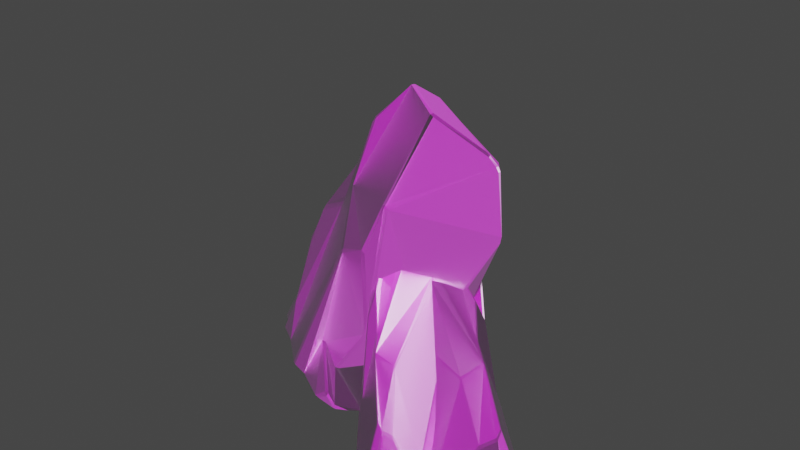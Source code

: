 # Source: pr_arocks02_A1_.blend  (saved by Blender 2.92.15; exported with 4.5.12 LTS)
import bpy
from mathutils import Matrix  # noqa: F401  (used for matrix-valued properties, if any)

bpy.ops.wm.read_factory_settings(use_empty=True)
scene = bpy.context.scene
scene.name = 'Scene'

# ---- collections
col_collection = bpy.data.collections.new('Collection'); scene.collection.children.link(col_collection)

# ---- images (referenced by path relative to the original .blend; pixels are not part of the script)
import os
ASSET_DIR = os.environ.get("B2B_ASSET_DIR", "")  # directory of the original .blend (textures are referenced by path, not embedded)
HERE = os.path.dirname(os.path.abspath(__file__))  # packed textures are extracted next to this script under _unpacked/

def load_image(name, relpath, width, height, colorspace="sRGB"):
    """Load a texture the original file referenced (path relative to the .blend, or extracted next to this script)."""
    p = next((c for c in (os.path.join(HERE, relpath), os.path.join(ASSET_DIR, relpath)) if relpath and os.path.exists(c)), "")
    if p:
        img = bpy.data.images.load(p, check_existing=True)
        img.name = name
    else:  # same state as the original file: an image datablock whose file is absent (Cycles renders it pink)
        img = bpy.data.images.new(name, width, height)
        img.source = "FILE"
        img.filepath = "//" + (relpath or name)
    img.colorspace_settings.name = colorspace
    return img
img_darkstone_albedo_png = load_image('DarkStone_Albedo.png', 'DarkStone_Albedo.png', 1024, 1024, 'sRGB')
img_darkstone_normal_png = load_image('DarkStone_Normal.png', 'DarkStone_Normal.png', 1024, 1024, 'Non-Color')
img_darkstone_roughness_png = load_image('DarkStone_Roughness.png', 'DarkStone_Roughness.png', 1024, 1024, 'Non-Color')
img_darkstone_ao_png = load_image('DarkStone_AO.png', 'DarkStone_AO.png', 1024, 1024, 'Non-Color')

# ---- materials (node trees are filled in below, after node groups)
mat_darkstone = bpy.data.materials.new('Darkstone')
mat_darkstone.use_transparent_shadow = False

# ---- material node trees
mat_darkstone.use_nodes = True; mat_darkstone.node_tree.nodes.clear()
_N = mat_darkstone.node_tree.nodes; _L = mat_darkstone.node_tree.links
n0 = _N.new('ShaderNodeOutputMaterial'); n0.name = 'Material Output'; n0.location = (300, 300)
n1 = _N.new('ShaderNodeBsdfPrincipled'); n1.name = 'Principled BSDF'; n1.location = (10, 300)
n1.distribution = 'GGX'
n1.subsurface_method = 'BURLEY'
n1.inputs[27].default_value = (0.0, 0.0, 0.0, 1.0)
n1.inputs[28].default_value = 1.0
n2 = _N.new('ShaderNodeTexImage'); n2.name = 'Image Texture'; n2.location = (-380, 418)
n2.image = img_darkstone_albedo_png
n3 = _N.new('ShaderNodeTexImage'); n3.name = 'Image Texture.001'; n3.location = (-512, -174)
n3.image = img_darkstone_normal_png
n4 = _N.new('ShaderNodeNormalMap'); n4.name = 'Normal Map'; n4.location = (-191, -149)
n5 = _N.new('ShaderNodeTexImage'); n5.name = 'Image Texture.002'; n5.location = (-1069, 233)
n5.image = img_darkstone_roughness_png
n6 = _N.new('ShaderNodeTexImage'); n6.name = 'Image Texture.003'; n6.location = (-860, -56)
n6.image = img_darkstone_ao_png
_L.new(n1.outputs[0], n0.inputs[0])
_L.new(n4.outputs[0], n1.inputs[5])
_L.new(n3.outputs[0], n4.inputs[1])
_L.new(n5.outputs[0], n1.inputs[2])
_L.new(n6.outputs[0], n1.inputs[3])
_L.new(n2.outputs[0], n1.inputs[0])
n0.is_active_output = True

# ---- world
world_world = bpy.data.worlds.new('World'); scene.world = world_world
world_world.use_nodes = True; world_world.node_tree.nodes.clear()
_N = world_world.node_tree.nodes; _L = world_world.node_tree.links
n0 = _N.new('ShaderNodeOutputWorld'); n0.name = 'World Output'; n0.location = (300, 300)
n1 = _N.new('ShaderNodeBackground'); n1.name = 'Background'; n1.location = (10, 300)
n1.inputs[0].default_value = (0.05088, 0.05088, 0.05088, 1.0)
_L.new(n1.outputs[0], n0.inputs[0])
n0.is_active_output = True
world_world.color = (0.05088, 0.05088, 0.05088)
world_world.use_sun_shadow = False
world_world.sun_shadow_jitter_overblur = 0.0

# ---- meshes
me_cylinder_032 = bpy.data.meshes.new('Cylinder.032')
me_cylinder_032.from_pydata([(4.928, -4.411, 5.917), (4.778, -4.496, 6.165), (4.806, -4.43, 5.767), (2.836, -5.845, 4.859), (2.946, -5.703, 4.824), (2.856, -5.808, 5.192), (2.374, -7.103, 6.387), (2.262, -7.2, 6.168), (2.246, -7.054, 6.02), (2.296, -6.941, 6.283), (4.969, -4.534, 6.176), (4.915, -4.584, 6.451), (4.804, -4.511, 6.24), (2.586, -7.036, 6.595), (2.541, -6.872, 6.586), (2.735, -6.858, 6.786), (7.003, -5.757, 5.751), (6.813, -5.745, 6.131), (6.851, -5.614, 5.917), (5.764, -5.091, 7.097), (5.75, -5.22, 7.292), (5.603, -5.129, 7.319), (7.371, -6.359, 25.13), (7.646, -6.411, 24.6), (3.252, -9.499, 22.51), (3.318, -9.443, 22.61), (3.527, -9.56, 22.02), (10.7, -9.855, 9.581), (10.57, -9.772, 10.21), (10.77, -9.739, 10.01), (10.89, -9.808, 9.525), (13.48, -7.873, 11.89), (13.44, -8.005, 11.62), (13.27, -7.977, 12.05), (13.17, -7.824, 12.69), (5.12, -4.737, 0.3383), (5.274, -4.697, -0.035), (5.194, -4.618, 0.388), (12.09, -5.251, 18.02), (11.94, -5.178, 18.32), (12.04, -5.118, 17.88), (8.74, -3.73, 18.77), (8.547, -3.689, 18.87), (11.49, -6.068, 20.4), (11.33, -6.14, 20.72), (11.32, -6.016, 20.76), (12.47, -9.84, 13.93), (12.67, -9.878, 13.73), (12.66, -10.06, 13.52), (12.46, -10.03, 13.74), (8.747, -4.323, 15.86), (8.608, -4.345, 16.36), (8.319, -4.387, 16.67), (8.552, -4.344, 15.98), (13.2, -14.67, 4.303), (13.01, -14.69, 4.342), (12.94, -14.62, 4.778), (13.13, -14.57, 4.738), (6.943, -8.714, 25.91), (6.982, -8.834, 25.66), (6.774, -8.826, 26.03), (5.402, -5.234, 25.51), (5.347, -5.156, 25.24), (5.646, -5.147, 24.89), (4.05, -6.686, 7.704), (3.875, -6.74, 8.45), (3.936, -6.818, 7.727), (1.418, -7.882, 19.23), (1.28, -8.049, 19.41), (1.385, -8.003, 18.92), (4.011, -5.69, 21.67), (3.849, -5.781, 21.65), (4.026, -5.711, 21.23), (17.64, -10.48, 9.132), (17.81, -10.44, 8.842), (17.73, -10.6, 8.715), (15.48, -13.57, 5.273), (15.39, -13.47, 5.699), (15.59, -13.47, 5.41), (16.44, -11.76, 8.371), (16.55, -11.87, 7.963), (16.35, -11.89, 8.23), (18.67, -8.684, 5.131), (18.66, -8.861, 5.413), (18.57, -8.729, 5.656), (11.21, -4.662, 15.01), (11.27, -4.751, 15.26), (11.06, -4.707, 15.5), (12.77, -7.04, 15.87), (13.19, -6.938, 14.93), (13.21, -7.11, 14.97), (17.79, -9.916, 9.511), (17.66, -9.916, 9.811), (17.71, -9.775, 9.717), (13.28, -7.12, 14.82), (13.41, -6.968, 14.48), (13.45, -7.191, 14.53), (10.03, -5.618, 19.77), (10.16, -5.747, 19.83), (9.894, -5.716, 20.28), (9.045, -6.294, 23.36), (9.326, -6.294, 22.87), (9.086, -6.407, 23.35), (2.685, -10.67, 9.524), (2.68, -10.79, 9.761), (2.782, -10.83, 9.263), (6.804, -14.03, 7.018), (6.754, -14.04, 7.488), (6.929, -14.1, 7.148), (4.086, -11.75, 19.07), (3.854, -11.67, 19.23), (3.946, -11.64, 19.52), (0.9584, -9.246, 19.07), (1.036, -9.433, 18.8), (1.042, -9.314, 18.56), (3.231, -11.06, 22.67), (3.349, -11.15, 22.21), (3.171, -11.11, 22.31), (7.114, -14.23, 11.11), (6.938, -14.16, 11.41), (7.062, -14.15, 11.52), (4.618, -5.394, 26.92), (4.46, -5.434, 26.98), (4.57, -5.334, 26.64), (3.805, -5.615, 24.97), (3.685, -5.718, 25.29), (3.651, -5.703, 24.81), (0.8493, -8.125, 22.01), (0.7611, -8.246, 22.38), (0.7485, -8.277, 22.01), (0.487, -8.974, 22.73), (0.4762, -8.844, 22.53), (0.4762, -8.839, 22.92), (9.618, -4.351, 12.21), (9.448, -4.369, 12.22), (9.623, -4.403, 11.81), (4.05, -6.815, 7.273), (4.185, -6.745, 7.043), (4.089, -6.689, 7.522), (14.21, -4.84, 8.235), (14.52, -4.922, 7.567), (14.54, -4.943, 7.871), (17.44, -5.98, 2.986), (17.45, -5.968, 2.637), (17.6, -6.067, 2.59), (18.27, -6.67, 0.2865), (18.17, -6.62, 0.148), (4.884, -6.862, 29.44), (4.94, -7.03, 29.47), (4.774, -6.991, 29.56), (4.952, -8.034, 29.15), (4.896, -8.191, 29.03), (4.786, -8.044, 29.22), (2.45, -10.42, 25.55), (2.327, -10.42, 25.43), (2.32, -10.3, 25.73), (0.7718, -9.192, 24.12), (0.7448, -9.044, 24.23), (0.8559, -9.149, 24.5), (4.496, -6.469, 29.14), (4.395, -6.607, 29.27), (4.345, -6.459, 29.08), (1.985, -10.8, 15.2), (1.891, -10.64, 15.47), (1.85, -10.97, 14.31), (0.8628, -12.01, 5.434), (0.8393, -11.63, 6.629), (0.7604, -11.48, 6.327), (0.7582, -11.89, 5.184), (0.2788, -9.901, 5.666), (0.3164, -9.659, 6.777), (0.3431, -9.227, 7.657), (0.2726, -9.607, 6.062), (4.327, -12.35, 8.295), (4.36, -12.24, 8.567), (4.353, -12.31, 8.157), (4.396, -12.33, 8.561), (4.403, -12.26, 8.848), (4.365, -12.24, 8.641), (5.462, -13.43, 8.003), (5.406, -13.27, 8.406), (5.329, -13.33, 8.176), (4.759, -12.6, 9.447), (4.838, -12.56, 9.654), (4.759, -12.48, 9.691), (5.171, -13.28, 2.659), (5.186, -13.42, 2.263), (5.077, -13.31, 2.693), (3.987, -14.28, 19.83), (3.893, -14.15, 20.15), (3.896, -14.28, 19.69), (2.605, -12.45, 20.83), (2.555, -12.34, 20.96), (4.342, -13.58, 22.36), (4.357, -13.45, 22.7), (4.257, -13.44, 22.74), (7.962, -14.96, 15.98), (8.02, -15.09, 15.76), (8.182, -15.11, 15.57), (8.125, -14.98, 15.8), (3.367, -12.87, 17.93), (3.326, -12.73, 18.45), (3.314, -12.53, 18.81), (3.363, -12.75, 18.08), (12.72, -16.65, 6.513), (12.73, -16.54, 6.574), (12.62, -16.44, 7.017), (12.59, -16.55, 6.953), (9.163, -18.37, 10.63), (9.17, -18.5, 10.32), (9.306, -18.48, 10.21), (11.86, -17.73, 7.175), (11.74, -17.62, 7.609), (11.77, -17.77, 7.295), (10.18, -17.82, 10.08), (10.31, -17.94, 9.662), (10.29, -17.79, 9.954), (8.242, -19.56, 6.352), (8.347, -19.5, 6.65), (8.217, -19.42, 6.896), (3.814, -14.28, 16.85), (3.859, -14.27, 17.1), (3.792, -14.13, 17.35), (5.616, -14.91, 17.71), (5.652, -15.27, 16.71), (5.781, -15.27, 16.76), (8.695, -18.41, 10.96), (8.658, -18.29, 11.28), (8.561, -18.34, 11.16), (5.807, -15.32, 16.61), (5.731, -15.45, 16.23), (5.9, -15.46, 16.3), (4.003, -12.93, 21.84), (4.101, -12.98, 21.9), (4.02, -12.78, 22.38), (11.69, -12.91, 9.886), (11.64, -12.81, 10.37), (11.74, -12.95, 10.01), (8.558, -9.745, 22.2), (8.47, -9.601, 22.38), (8.425, -9.608, 22.65), (11.42, -12.45, 14.0), (11.33, -12.32, 14.32), (11.32, -12.37, 14.42), (3.806, -13.87, 14.16), (3.812, -13.78, 14.19), (3.888, -13.94, 13.75), (4.781, -16.86, 9.689), (4.926, -17.12, 8.986), (4.911, -17.08, 9.294), (6.337, -19.31, 4.123), (6.365, -19.36, 3.769), (6.452, -19.45, 3.712), (7.184, -20.12, 1.357), (7.156, -20.09, 1.224), (7.314, -20.22, 0.8693), (-17.28, 11.33, 12.96), (-16.81, 11.31, 13.32), (-17.27, 11.67, 12.84), (-13.83, 14.93, 11.75), (-14.29, 14.8, 11.79), (-13.71, 14.56, 12.23), (-8.209, 15.97, 8.625), (-7.952, 15.77, 8.662), (-7.933, 16.12, 7.884), (-10.0, 14.06, 12.5), (-9.838, 14.46, 12.17), (-10.32, 14.64, 12.18), (-10.46, 14.31, 12.64), (-24.04, 15.8, 2.177), (-24.19, 15.88, 1.558), (-24.04, 15.56, 2.07), (-16.85, 11.08, 13.08), (-16.51, 10.88, 13.43), (-16.79, 11.28, 13.34), (-10.11, 13.69, 12.61), (-10.54, 13.78, 12.85), (-10.53, 13.28, 12.97), (-15.45, 9.215, 12.91), (-14.97, 9.028, 13.02), (-15.12, 9.244, 13.31), (-13.38, -2.085, 21.4), (-12.9, -2.376, 22.13), (-12.5, -2.254, 22.68), (-13.16, -1.907, 21.74), (-0.639, -7.71, 35.64), (-0.9989, -7.368, 35.61), (-2.084, -7.174, 34.24), (-0.8005, 4.562, 26.86), (-0.1911, 4.471, 27.1), (-0.5707, 4.857, 26.42), (-5.089, -0.8347, 30.12), (-4.866, -0.5642, 29.96), (-5.444, -0.4226, 29.55), (-6.764, -8.45, 0.6092), (-7.177, -8.414, 0.2131), (-13.87, -4.253, 18.3), (-13.42, -4.584, 18.5), (-13.39, -4.464, 19.2), (-7.741, -8.727, 1.591), (-7.449, -8.741, 2.105), (-7.926, -8.748, 2.188), (-9.809, -5.839, 24.5), (-9.753, -6.087, 24.5), (-9.147, -6.257, 25.37), (-4.466, -8.386, 28.01), (-0.504, 10.8, 11.93), (-0.02314, 10.56, 12.1), (-0.3127, 10.89, 11.29), (3.927, 7.22, 2.264), (4.278, 6.825, 2.945), (4.147, 6.883, 2.236), (6.739, 0.8112, 20.43), (6.739, 1.029, 20.96), (6.824, 0.5993, 21.29), (2.393, 5.128, 25.74), (2.693, 5.254, 25.04), (2.207, 5.506, 24.85), (6.55, 3.338, 6.402), (6.651, 3.323, 7.059), (6.659, 3.007, 7.111), (0.7523, -7.82, 37.54), (0.9873, -7.641, 37.69), (0.4735, -7.48, 37.38), (0.4081, -5.162, 35.98), (1.036, -5.236, 36.15), (0.4162, -4.685, 35.66), (0.6677, 1.386, 31.48), (1.161, 1.209, 31.93), (0.9726, 1.726, 31.38), (3.883, 2.837, 30.51), (3.476, 2.947, 30.48), (3.75, 2.545, 31.04), (-15.66, -0.2246, 16.71), (-15.53, 0.02996, 16.86), (-15.8, 0.1687, 16.1), (-18.2, -2.475, 8.744), (-18.81, -2.233, 7.602), (-18.44, -2.619, 7.66), (5.192, 1.189, 31.48), (4.937, 1.109, 31.89), (5.398, 0.6089, 31.99), (8.292, -16.11, 33.91), (8.181, -16.36, 34.49), (7.895, -16.34, 34.02), (7.848, -15.87, 32.96), (7.742, -7.786, 41.75), (8.307, -7.944, 41.92), (7.969, -7.48, 41.35), (13.03, -5.327, 35.92), (12.74, -5.205, 36.09), (13.11, -5.608, 36.48), (15.24, -7.663, 30.11), (15.31, -7.877, 30.17), (14.94, -7.436, 29.18), (3.382, -4.265, 10.99), (3.712, -4.731, 11.84), (3.384, -4.829, 11.56), (3.122, -4.454, 10.83), (-0.4044, -10.04, 13.84), (-0.3435, -9.714, 13.32), (0.03134, -9.914, 13.98), (1.037, -11.13, 17.28), (16.51, -10.94, 38.82), (16.56, -10.6, 38.18), (16.56, -10.31, 38.16), (16.51, -10.59, 38.79), (-10.91, 11.23, 13.73), (-11.58, 11.57, 13.17), (-11.18, 11.11, 13.94), (8.048, -8.552, 42.51), (8.468, -8.899, 42.86), (8.422, -8.504, 42.5), (16.18, -11.67, 39.93), (16.17, -11.47, 40.07), (16.0, -11.79, 40.47), (-0.4805, -13.07, 25.16), (-0.3412, -13.09, 25.72), (-0.9111, -12.83, 25.24), (-1.764, -10.15, 30.81), (-1.262, -10.41, 31.54), (-1.736, -10.04, 31.34), (2.495, -11.58, 39.77), (3.163, -11.83, 40.39), (3.005, -11.71, 40.49), (3.195, -14.36, 26.7), (3.833, -14.52, 27.12), (3.476, -14.57, 27.45), (7.906, -16.36, 34.02), (8.209, -16.42, 34.57), (7.769, -16.3, 34.34), (13.1, -15.77, 44.21), (13.01, -15.62, 44.5), (12.75, -15.76, 44.39), (7.735, -12.09, 44.88), (7.959, -12.44, 45.02), (8.226, -12.27, 45.08), (7.428, -1.338, 30.68), (7.381, -1.645, 31.31), (6.459, 0.3642, 27.24), (6.559, 0.1264, 27.96), (7.445, -0.4966, 25.26), (-8.92, 7.779, 17.96), (-9.494, 7.933, 17.38), (-7.278, 7.211, 19.67), (-7.778, 8.127, 18.32), (-8.643, 9.399, 16.33), (7.257, -0.337, 23.93), (-8.84, 9.955, 15.33), (-7.288, 12.27, 9.074), (-7.144, 11.94, 9.932), (4.581, -2.752, 34.0), (2.059, -8.513, 37.62), (2.327, -8.305, 37.7), (3.993, -2.816, 34.27), (2.809, -2.861, 34.5), (3.196, -2.749, 34.37), (-3.244, -8.56, 29.41), (-4.394, -8.415, 27.94), (-1.52, -7.761, 34.12), (-1.947, -7.713, 33.54), (6.408, 0.3442, 20.87), (-4.926, -8.297, 27.28), (-4.73, -8.352, 27.52), (-5.626, -8.058, 25.94), (-4.928, -8.301, 27.25), (6.224, 0.4793, 19.89), (5.555, 0.8267, 14.62), (5.665, 0.8177, 15.2), (-13.14, 2.375, 17.75), (-13.48, 2.314, 17.39), (-2.227, -4.137, 5.666), (-1.897, -3.791, 5.598), (0.1383, -2.125, 5.652), (0.3943, -1.946, 5.847), (-17.3, -1.557, 11.53), (-14.35, 2.823, 15.88), (-14.67, 2.861, 15.15), (-6.977, -7.879, 5.583), (-6.548, -7.751, 5.528), (-8.501, -7.796, 8.411), (-17.9, -1.502, 10.19), (-17.51, -1.625, 10.92), (-17.53, -1.209, 11.22), (-9.033, -7.745, 8.416), (-3.917, -6.179, 6.279), (-3.562, -5.928, 6.34), (-5.531, 15.17, 0.6132), (-5.568, 15.2, 0.719), (-5.74, 15.09, 1.411), (-5.34, 15.0, 0.178), (-10.08, 11.51, 12.63), (-8.402, 12.21, 10.07), (-8.053, 12.38, 9.481), (-7.529, 12.48, 8.556), (-7.817, 12.53, 9.047), (-7.598, 12.54, 8.664), (-10.54, 11.48, 12.95), (-14.93, 8.858, 12.05), (-13.65, 9.263, 12.91), (-13.14, 9.599, 13.15), (-15.42, 8.97, 11.56), (-21.3, 13.34, 3.653), (-22.02, 13.88, 2.49), (-23.46, 14.95, 0.005191), (-12.03, 11.29, 13.07), (-11.69, 11.6, 13.05), (-11.62, 11.64, 13.04), (-11.19, 11.63, 13.01), (3.422, -11.46, 20.77), (3.21, -11.83, 21.0), (3.921, -12.49, 22.9), (4.041, -12.56, 23.15), (3.21, -11.89, 21.09), (3.836, -12.45, 22.72), (4.521, -12.56, 23.82), (5.618, -12.01, 24.56), (8.142, -9.317, 23.79), (4.132, -12.58, 23.31), (8.139, -9.261, 23.71), (4.414, -12.6, 23.72), (5.753, -11.93, 24.64), (6.164, -11.7, 24.89), (6.431, -11.49, 24.94), (2.715, -12.4, 21.38), (2.639, -12.38, 21.26), (2.587, -12.34, 21.15), (2.562, -12.32, 21.08), (2.545, -12.3, 21.02), (4.229, -12.85, 23.81), (3.821, -12.8, 23.18), (4.134, -12.89, 23.74), (5.343, -14.39, 19.05), (4.523, -12.83, 23.1), (4.404, -12.6, 23.7), (11.68, -14.66, 0.4515), (6.443, -13.89, 7.064), (6.309, -13.7, 7.541), (5.375, -14.58, 18.55), (5.339, -14.59, 18.49), (8.131, -15.72, 1.46), (7.886, -15.48, 2.255), (2.513, -11.03, 18.94), (2.545, -11.83, 20.08), (2.545, -12.28, 20.96), (2.537, -10.97, 18.88), (5.372, -17.47, 7.587), (4.912, -16.48, 11.36), (5.557, -17.69, 6.965), (5.009, -16.5, 11.46), (4.449, -15.85, 12.72), (4.389, -15.81, 12.59), (4.612, -16.34, 10.46), (4.743, -16.56, 9.825), (1.202, -8.471, 13.6), (1.111, -8.343, 13.29), (0.9772, -8.135, 12.88), (1.088, -8.311, 13.22), (0.5631, -7.285, 11.54), (0.9435, -7.977, 12.65), (0.8662, -7.878, 12.45), (0.5654, -7.451, 11.72), (0.9158, -6.805, 11.35), (2.678, -6.4, 12.76), (2.25, -6.549, 12.38), (1.081, -6.711, 11.4), (1.678, -6.646, 11.87), (2.863, -6.379, 12.99), (4.948, -13.0, 3.937), (4.934, -12.85, 4.475), (4.787, -12.34, 6.399), (9.54, -5.678, 20.69), (9.709, -5.842, 20.95), (7.546, -4.621, 17.57), (7.843, -4.51, 18.05), (7.959, -4.521, 18.23), (9.412, -5.551, 20.49), (8.722, -8.203, 22.85), (9.866, -6.541, 21.77), (7.392, -4.694, 17.33), (9.928, -6.395, 21.63), (9.838, -6.036, 21.15), (9.808, -5.977, 21.1), (8.563, -8.396, 22.94), (9.923, -6.416, 21.65), (3.482, -11.36, 20.73), (3.501, -11.38, 20.61), (3.328, -6.994, 10.85), (3.575, -6.55, 14.2), (3.864, -6.316, 14.28), (3.344, -7.093, 10.33), (9.164, -10.54, 16.1), (7.915, -9.12, 23.24), (6.069, -5.37, 15.56), (6.589, -5.145, 16.03), (4.267, -6.11, 14.52), (4.038, -6.206, 14.36), (3.961, -6.256, 14.33), (9.31, -10.67, 15.75), (1.689, -9.849, 15.0), (1.543, -9.728, 15.8), (1.718, -9.996, 15.05), (1.548, -9.856, 15.99), (2.117, -10.3, 16.58), (2.271, -10.43, 16.4), (2.681, -10.74, 18.76), (1.749, -9.307, 15.5), (4.29, -12.07, 8.863), (4.126, -11.94, 8.954), (6.237, -13.62, 7.777), (4.877, -12.53, 9.682), (6.121, -13.53, 7.842), (5.076, -12.68, 11.43), (4.955, -12.58, 11.96), (4.787, -12.46, 9.71), (4.467, -12.21, 8.877), (4.45, -12.2, 8.774), (4.439, -12.18, 8.674), (4.386, -12.11, 8.367), (4.309, -12.04, 8.411), (6.293, -13.66, 7.609), (6.419, -13.73, 7.233), (4.441, -12.17, 8.513), (4.469, -12.17, 8.321), (12.33, -14.57, 5.479), (11.98, -13.53, 7.76), (11.87, -13.33, 8.234), (11.27, -12.56, 10.25), (11.07, -12.34, 10.86), (12.37, -14.64, 5.083), (4.458, -12.1, 8.043), (4.449, -12.1, 8.07), (5.693, -12.36, 3.893), (4.525, -12.16, 8.043), (5.837, -12.41, 3.497), (6.299, -12.2, 0.5146), (4.725, -12.16, 7.138), (8.22, -14.02, 0.5775), (7.787, -13.67, 0.8401), (7.933, -13.76, 0.6111), (7.32, -14.03, 4.671), (8.331, -14.09, 0.7684), (7.705, -14.1, 3.616), (8.493, -14.13, 1.525), (12.44, -14.61, 3.523), (12.41, -14.6, 3.27), (11.5, -14.44, 0.9947), (4.39, -6.054, 28.25), (4.548, -6.007, 28.19), (4.792, -6.039, 27.95), (4.522, -6.021, 28.22), (2.64, -7.72, 26.81), (2.748, -7.605, 26.93), (7.201, -6.243, 25.44), (2.413, -7.963, 26.55), (7.333, -6.257, 25.31), (8.558, -3.762, 19.21), (8.425, -3.684, 19.0), (10.32, -6.023, 21.91), (7.529, -6.245, 25.06), (10.32, -6.159, 21.91), (7.603, -6.233, 24.94), (8.562, -3.765, 19.21), (8.566, -3.769, 19.22), (1.584, -8.795, 25.43), (1.471, -8.707, 25.33), (1.365, -8.599, 25.06), (1.692, -8.777, 25.55), (2.183, -8.195, 26.29), (3.732, -4.361, 11.54), (3.52, -4.46, 11.34), (2.986, -4.703, 10.97), (3.223, -4.598, 11.11), (5.673, -3.513, 14.64), (5.794, -3.482, 14.84), (10.3, -6.164, 21.88), (9.923, -6.378, 21.61), (12.15, -6.891, 17.14), (10.24, -6.447, 20.98), (9.377, -6.261, 22.68), (9.127, -6.238, 23.07), (12.36, -6.858, 16.67), (12.38, -6.802, 16.61), (4.751, -6.458, 7.789), (4.988, -6.41, 7.712), (4.959, -6.412, 7.721), (15.06, -5.444, 5.587), (14.02, -5.376, 9.927), (13.66, -4.83, 8.313), (14.82, -5.298, 6.187), (13.1, -4.859, 11.11), (12.99, -4.768, 10.98), (13.95, -5.242, 9.834), (13.41, -4.756, 8.921), (2.607, -6.008, 12.12), (2.892, -4.837, 11.03), (3.272, -7.738, 6.275), (3.388, -7.738, 6.35), (4.031, -8.274, 6.18), (4.029, -8.144, 6.321), (3.953, -7.055, 7.534), (3.971, -6.867, 7.597), (4.114, -6.678, 7.544), (4.086, -6.689, 7.534), (3.978, -6.817, 7.562), (7.429, -6.77, 5.268), (7.675, -6.87, 4.815), (3.734, -7.873, 6.875), (3.938, -8.005, 6.85), (4.852, -8.092, 2.689), (5.08, -8.157, 1.992), (1.01, -8.031, 22.62), (1.017, -7.98, 22.18), (1.423, -7.879, 19.21), (1.704, -7.855, 17.53), (2.816, -6.755, 11.02), (2.492, -6.465, 12.6), (3.145, -7.11, 9.418), (3.582, -7.716, 7.272), (3.197, -7.735, 6.223), (3.09, -7.785, 6.069), (4.04, -8.456, 5.956), (2.297, -7.982, 5.122), (2.271, -8.084, 4.732), (9.439, -8.02, 0.1604), (4.737, -10.89, 1.094), (4.661, -10.84, 1.152), (4.558, -10.68, 1.444), (2.613, -8.537, 2.577), (2.862, -8.765, 1.426), (4.895, -11.02, 0.9987), (5.947, -11.87, 0.4872), (6.232, -12.07, 0.2), (6.367, -12.15, -0.02906), (3.909, -5.736, -0.1034), (4.011, -5.594, -0.1034), (3.165, -8.823, -0.1041), (9.518, -8.023, -0.1076), (8.432, -5.558, -0.106), (8.549, -5.687, -0.1061), (6.525, -4.07, -0.1043), (6.378, -4.068, -0.1042), (5.202, -7.976, -0.105), (8.682, -10.24, -0.1079), (8.521, -10.19, -0.1078), (13.75, -10.25, -0.1109), (13.59, -10.3, -0.1108), (17.43, -8.185, -0.1123), (16.31, -5.395, -0.1106), (13.32, -3.561, -0.1082), (13.48, -3.611, -0.1083), (9.069, -3.524, -0.1056), (5.339, -4.685, -0.1038), (5.659, -4.526, -0.104), (5.208, -4.959, -0.1039), (5.288, -4.732, -0.1038), (18.31, -6.753, -0.1123), (18.28, -6.733, -0.1123), (14.55, -14.68, -0.113), (14.38, -14.71, -0.1129), (19.45, -8.794, -0.1138), (19.5, -8.981, -0.1139), (19.85, -11.15, -0.1149), (19.8, -11.31, -0.1149), (17.45, -13.4, -0.1143), (17.29, -13.5, -0.1142), (18.51, -7.024, -0.1126), (18.15, -6.703, -0.1122), (5.34, -8.871, -0.1054), (5.186, -14.07, -0.1072), (2.808, -14.54, -0.106), (3.005, -14.57, -0.1061), (0.8655, -13.14, -0.1043), (0.982, -13.31, -0.1045), (0.4066, -10.81, -0.1032), (0.3667, -11.0, -0.1032), (1.924, -9.35, -0.1035), (3.899, -9.059, -0.1046), (6.155, -12.67, -0.1073), (6.173, -13.32, -0.1075), (8.174, -16.17, -0.1098), (6.191, -15.62, -0.1084), (6.291, -15.68, -0.1085), (4.906, -14.69, -0.1073), (4.892, -14.62, -0.1073), (8.02, -13.94, -0.1089), (6.311, -19.51, -0.1099), (4.782, -18.05, -0.1085), (4.825, -18.13, -0.1085), (4.641, -15.92, -0.1076), (5.199, -14.79, -0.1075), (5.074, -14.93, -0.1075), (6.557, -13.95, -0.108), (6.374, -13.99, -0.1079), (12.83, -15.54, -0.1123), (13.48, -18.62, -0.1139), (13.49, -18.53, -0.1138), (9.042, -20.99, -0.1121), (9.19, -21.01, -0.1122), (10.95, -21.21, -0.1133), (11.07, -21.18, -0.1134), (12.55, -20.07, -0.1138), (12.62, -20.0, -0.1139), (8.094, -20.66, -0.1114), (8.361, -20.77, -0.1116), (7.662, -20.33, -0.111), (7.629, -20.23, -0.111), (-20.31, 20.1, -0.07941), (-20.79, 19.99, -0.07917), (-11.28, 19.59, -0.08497), (-11.87, 19.74, -0.08456), (-5.603, 16.4, -0.08953), (-5.914, 16.76, -0.08921), (-5.316, 15.23, -0.09013), (-22.4, 18.84, -0.07864), (-22.99, 18.07, -0.07857), (-6.785, -8.268, -0.09797), (-6.871, -8.282, -0.09792), (2.97, 7.873, -0.09779), (2.736, 8.221, -0.09752), (3.752, 1.762, -0.1005), (3.929, 2.214, -0.1005), (-0.3914, -1.711, -0.09934), (-4.092, -6.568, -0.09894), (-5.483, -7.563, -0.09848), (-7.285, -8.302, -0.09768), (-10.58, -7.777, -0.09552), (-9.815, -7.958, -0.09605), (-24.23, 0.8978, -0.0842), (-24.27, 0.764, -0.08422), (-17.53, -4.409, -0.09015), (-17.03, -4.685, -0.09054), (-26.42, 3.415, -0.08196), (-25.79, 13.42, -0.07863), (-24.54, 14.43, -0.079), (-24.38, 1.501, -0.08388), (-14.79, -5.379, -0.09214), (-21.42, -1.036, -0.08658), (-26.22, 3.089, -0.08219), (-0.08293, -1.393, -0.0994), (-3.785, -6.28, -0.09901), (-25.94, 13.15, -0.07863), (-5.201, 14.88, -0.09033), (-23.47, 15.01, -0.07942), (-5.464, 15.77, -0.08985), (-23.62, 15.39, -0.07918), (-24.98, 14.15, -0.07884), (11.81, -14.85, -0.1115), (8.63, -16.12, -0.11), (7.701, -19.94, -0.1109), (4.613, -16.0, -0.1076), (8.32, -16.17, -0.1099), (6.421, -19.56, -0.11), (11.82, -14.83, -0.1115), (1.739, -9.44, -0.1035), (5.347, -13.95, -0.1073), (5.127, -9.83, -0.1056), (7.387, -13.1, -0.1082), (11.54, -14.41, -0.1111), (11.06, -14.37, -0.1108), (9.109, -14.15, -0.1096), (7.901, -13.9, -0.1088), (12.77, -15.47, -0.1123), (4.953, -10.84, -0.1059), (6.066, -13.37, -0.1075), (8.957, -14.78, -0.1097), (8.524, -14.09, -0.1092), (8.371, -14.02, -0.1091), (17.08, -6.874, -0.1116), (6.177, -8.626, -0.1058), (9.524, -8.088, -0.1076), (3.283, -9.056, -0.1042), (6.371, -12.15, -0.1072), (6.407, -12.17, -0.1073), (3.146, -8.638, -0.104), (4.917, -10.68, -0.1058), (5.134, -7.826, -0.1049), (3.7, -9.026, -0.1045), (5.452, -8.743, -0.1054), (17.48, -8.052, -0.1123), (16.43, -5.532, -0.1108), (9.231, -3.483, -0.1057), (6.377, -12.14, -0.1072)], [], [(7, 682, 680), (696, 831, 689), (694, 834, 688, 683, 8, 3), (698, 699, 697, 830, 829, 702, 836, 714, 701, 700), (832, 833, 693), (701, 695, 4, 2), (17, 20, 644, 665), (14, 12, 1, 5, 9), (698, 700, 0, 10, 19, 18), (697, 699, 16, 666, 684), (703, 706, 27, 26), (702, 829, 670, 669, 668, 667), (828, 840, 646), (705, 707, 32, 30), (23, 29, 33), (44, 620, 635, 636, 638, 637), (711, 713, 37, 631, 632, 630, 629, 633), (709, 841, 634, 617, 42), (708, 710, 41, 40, 652, 650, 651, 653, 648, 649), (0, 2, 1), (3, 5, 4), (6, 9, 8, 7), (10, 12, 11), (13, 15, 14), (16, 18, 17), (19, 21, 20), (22, 23, 619, 615), (24, 26, 25), (27, 30, 29, 28), (31, 34, 33, 32), (35, 37, 36), (38, 40, 39), (41, 42, 616, 622), (43, 45, 44), (714, 836, 702, 829, 838, 728, 816, 737, 837, 831, 696, 834, 694, 695, 701), (700, 701, 2, 0), (1, 2, 4, 5), (12, 10, 0, 1), (5, 3, 8, 9), (7, 8, 683, 682), (831, 837, 737, 816, 835, 823, 842, 832, 738, 815, 729, 731, 730, 733, 732, 735, 734, 814, 736), (9, 6, 13, 14), (14, 15, 11, 12), (21, 19, 10, 11), (15, 13, 660, 661), (17, 18, 19, 20), (40, 38, 647, 652), (22, 615, 613, 611, 614), (37, 35, 655, 631), (29, 30, 32, 33), (25, 26, 27, 28), (23, 22, 28, 29), (33, 34, 621, 619, 23), (34, 31, 641, 637), (44, 45, 618, 620), (39, 40, 41, 622, 623), (45, 43, 38, 39), (94, 90, 543, 552, 551, 46), (98, 542, 541, 636, 638, 642, 647, 652, 650, 86), (48, 57, 77, 81), (88, 538, 537), (109, 120, 584, 585, 586, 587, 588, 558), (722, 721, 83, 91, 74), (70, 124, 123, 62, 534, 533), (51, 535, 536, 97, 87), (720, 726, 145, 144, 82), (92, 96, 47, 79, 73), (718, 725, 76, 54), (818, 719, 55, 589, 604, 605, 606), (842, 833, 693), (112, 131, 129, 68), (134, 662, 663, 64, 556, 555, 553, 554, 539, 53), (133, 50, 85, 651, 653), (113, 562, 565, 545, 546, 573, 572, 569, 107, 119, 110, 117, 154, 156, 130), (149, 160, 628, 627, 624, 625, 158, 155, 152), (161, 607, 612), (99, 531, 532), (60, 151, 153, 115), (71, 549, 548, 547, 673, 672, 126), (46, 49, 48, 47), (50, 53, 52, 51), (54, 57, 56, 55), (58, 60, 59), (61, 63, 62), (64, 66, 65), (67, 69, 68), (70, 72, 71), (738, 832, 833, 827, 826, 820, 825, 745, 821, 815), (73, 75, 74), (76, 78, 77), (79, 81, 80), (82, 84, 83), (85, 87, 86), (88, 90, 89), (91, 93, 92), (94, 96, 95), (97, 99, 98), (100, 102, 101), (103, 105, 104), (106, 108, 107), (109, 111, 110), (112, 114, 113), (115, 117, 116), (118, 120, 119), (121, 123, 122), (124, 126, 125), (127, 129, 128), (130, 132, 131), (133, 135, 134), (136, 138, 137), (139, 141, 140), (142, 144, 143), (765, 766, 809, 808, 825, 820, 819, 807, 822, 754, 756, 755, 762, 761, 760, 759, 758, 757, 764, 763), (147, 149, 148), (150, 152, 151), (153, 155, 154), (156, 158, 157), (159, 161, 160), (105, 103, 687, 686), (108, 106, 600, 602), (832, 842, 833), (87, 85, 50, 51), (90, 88, 537, 543), (115, 116, 59, 60), (120, 118, 589, 584), (96, 94, 46, 47), (48, 49, 56, 57), (81, 79, 47, 48), (99, 97, 536, 531), (51, 52, 534, 535), (138, 136, 664, 663), (52, 53, 539, 533), (65, 66, 550, 547), (71, 72, 556, 557, 549), (57, 54, 76, 77), (80, 81, 77, 78), (75, 73, 79, 80), (73, 74, 91, 92), (100, 101, 639, 640), (92, 93, 95, 96), (94, 95, 89, 90), (88, 89, 642, 641, 637, 638, 540, 544, 538), (86, 87, 97, 98), (141, 139, 651, 650), (93, 91, 83, 84), (49, 46, 551, 558), (68, 69, 114, 112), (110, 111, 116, 117), (109, 110, 119, 120), (107, 108, 118, 119), (104, 105, 579, 568), (113, 114, 560, 562), (61, 62, 123, 121), (70, 71, 126, 124), (67, 68, 129, 127), (112, 113, 130, 131), (128, 129, 131, 132), (125, 126, 672, 671), (122, 123, 124, 125), (161, 159, 608, 610, 607), (716, 145, 726), (53, 50, 133, 134), (84, 82, 144, 142), (717, 727, 146), (143, 144, 145, 146), (140, 141, 142, 143), (134, 135, 645, 643, 662), (139, 140, 648, 653), (136, 137, 670, 669), (102, 100, 147, 148), (60, 58, 150, 151), (117, 115, 153, 154), (132, 130, 156, 157), (157, 158, 625, 626), (158, 156, 154, 155), (155, 153, 151, 152), (152, 150, 148, 149), (149, 147, 159, 160), (730, 164, 165, 733), (729, 591, 579, 568, 564, 162, 731), (737, 657, 659, 816), (736, 525, 526, 524, 676, 675, 679, 680, 682, 683, 688, 689, 831), (734, 172, 518, 522, 814), (732, 168, 169, 735), (162, 163, 164), (165, 166, 167, 168), (169, 170, 171, 172), (171, 521, 518, 172), (167, 170, 169, 168), (163, 166, 165, 164), (170, 516, 519, 171), (739, 594, 817), (744, 175, 593, 592, 824), (180, 497, 580, 571, 570, 183), (741, 181, 182, 176, 173, 743), (740, 501, 496, 179, 742), (745, 599, 597, 601, 603, 825), (812, 809, 508), (724, 723, 762, 755, 756, 754, 822, 807, 813, 818, 719, 718, 725), (194, 492, 493, 494, 489), (749, 505, 565, 567, 578, 590, 528, 187, 751), (747, 192, 488, 504, 503, 502, 810), (746, 506, 513, 512, 511, 510, 507, 190, 191, 748), (173, 174, 175), (703, 704, 829, 830, 828, 839, 707, 705, 706), (176, 177, 178), (179, 180, 181), (182, 183, 184), (185, 186, 187), (188, 189, 190), (191, 486, 487, 192), (193, 194, 195), (818, 813, 807, 819), (743, 173, 175, 744), (174, 582, 583, 593, 175), (178, 174, 173, 176), (184, 177, 176, 182), (180, 183, 182, 181), (190, 507, 509, 188), (187, 528, 529, 530, 185), (194, 489, 491, 195), (189, 485, 486, 191, 190), (195, 189, 188, 193), (229, 196, 240, 477, 483, 482, 481, 225), (233, 221, 510, 507, 509, 499, 493, 494, 478), (198, 216, 212, 207), (223, 476, 475), (238, 199, 206, 243), (759, 209, 226, 218, 758), (201, 222, 232, 474, 473), (757, 217, 252, 253, 764), (227, 208, 214, 197, 231), (755, 204, 211, 762), (754, 604, 589, 584, 585, 237, 241, 205, 756), (807, 819, 606, 495), (245, 203, 546, 573), (244, 512, 511, 220, 200), (234, 472, 471), (196, 197, 198, 199), (200, 201, 202, 203), (204, 205, 206, 207), (208, 209, 210), (211, 212, 213), (214, 215, 216), (217, 218, 219), (220, 221, 222), (223, 224, 225), (226, 227, 228), (229, 230, 231), (232, 233, 234), (235, 236, 237), (238, 239, 240), (241, 242, 243), (244, 245, 246), (247, 248, 249), (250, 251, 252), (253, 254, 255), (237, 585, 586, 235), (222, 201, 200, 220), (225, 481, 476, 223), (243, 206, 205, 241), (231, 197, 196, 229), (198, 207, 206, 199), (216, 198, 197, 214), (234, 471, 474, 232), (201, 473, 470, 202), (202, 469, 545, 546, 203), (207, 212, 211, 204), (215, 213, 212, 216), (210, 215, 214, 208), (208, 227, 226, 209), (227, 231, 230, 228), (229, 225, 224, 230), (223, 475, 480, 493, 492, 498, 499, 224), (221, 233, 232, 222), (249, 510, 511, 247), (228, 219, 218, 226), (199, 238, 240, 196), (239, 479, 477, 240), (238, 243, 242, 239), (236, 242, 241, 237), (203, 245, 244, 200), (219, 250, 252, 217), (765, 255, 254, 766), (251, 254, 253, 252), (248, 251, 250, 249), (245, 573, 572, 246), (247, 512, 513, 248), (769, 264, 772), (767, 259, 267, 262, 770), (276, 268, 261, 257, 274), (256, 257, 258), (259, 260, 261), (262, 263, 264), (265, 266, 267, 268), (269, 270, 271), (272, 273, 274), (275, 276, 277), (278, 279, 280), (271, 256, 258, 269), (257, 261, 260, 258), (274, 257, 256, 272), (261, 268, 267, 259), (266, 263, 262, 267), (268, 276, 275, 265), (276, 274, 273, 277), (280, 273, 272, 278), (277, 457, 451, 275), (785, 295, 299, 787), (291, 283, 286, 323, 324), (282, 298, 302, 287), (778, 311, 318, 781), (315, 289, 329, 331), (334, 284, 293, 403, 429, 430, 436), (333, 336, 296, 281), (316, 330, 339, 397, 400, 399, 401, 313, 319, 310, 307), (304, 305, 417, 420, 419, 412, 321, 285), (292, 326, 327, 288, 406, 405, 404, 402), (281, 282, 283, 284), (285, 286, 287), (288, 289, 290), (291, 292, 293), (296, 297, 298), (299, 300, 301), (302, 303, 304), (305, 423, 418), (306, 307, 308), (309, 310, 311), (312, 313, 314), (315, 316, 317), (318, 319, 320), (321, 322, 323), (324, 325, 326), (327, 328, 329), (330, 331, 332), (333, 334, 335), (336, 337, 338), (339, 340, 341), (308, 448, 449, 306), (298, 282, 281, 296), (800, 446, 445, 783), (304, 285, 287, 302), (282, 287, 286, 283), (283, 291, 293, 284), (292, 402, 403, 293), (776, 784, 294), (294, 300, 299, 295), (305, 304, 303, 425, 422, 423), (300, 440, 444, 301), (297, 303, 302, 298), (338, 297, 296, 336), (289, 315, 317, 290), (313, 401, 407, 314), (312, 320, 319, 313), (310, 319, 318, 311), (307, 310, 309, 308), (316, 307, 306, 317), (285, 321, 323, 286), (291, 324, 326, 292), (288, 327, 329, 289), (315, 331, 330, 316), (328, 332, 331, 329), (325, 328, 327, 326), (322, 325, 324, 323), (284, 334, 333, 281), (334, 436, 437, 335), (336, 333, 335, 443, 435, 442, 441, 337), (332, 340, 339, 330), (340, 414, 411, 341), (341, 398, 397, 339), (364, 342, 483, 477, 479, 552, 543, 537, 538, 544, 353), (368, 467, 466), (392, 375, 371, 396), (345, 490, 491, 489, 494, 480, 475, 476, 481, 482), (367, 405, 406, 408, 410, 455, 453, 452, 451, 457, 468), (386, 362, 504, 488, 487, 486, 485, 484, 344, 388), (383, 380, 377, 387, 390, 393, 395), (374, 366, 351, 347, 372), (793, 429, 403, 402, 404, 369, 465, 460, 459, 458, 461, 462, 806), (792, 435, 443, 437, 436, 430, 801), (790, 378, 379, 424, 797), (342, 343, 344, 345), (346, 347, 348), (349, 350, 351), (352, 353, 354), (355, 630, 632, 358), (359, 360, 361, 362), (363, 364, 365, 366), (367, 368, 369), (370, 371, 372), (373, 374, 375), (376, 377, 378), (379, 380, 381), (382, 383, 384), (385, 386, 387), (388, 389, 390), (391, 392, 393), (394, 395, 396), (349, 399, 400, 350), (354, 427, 428, 352), (358, 433, 434, 355), (359, 438, 439, 360), (381, 422, 425, 424, 379), (384, 419, 420, 382), (342, 364, 363, 343), (369, 404, 405, 367), (347, 351, 350, 348), (372, 347, 346, 370), (351, 366, 365, 349), (357, 654, 655, 631, 632), (353, 544, 540, 636, 635, 354), (364, 353, 352, 365), (388, 344, 343, 389), (345, 482, 483, 342), (368, 466, 465, 369), (367, 468, 467, 368), (361, 503, 504, 362), (366, 374, 373, 363), (374, 372, 371, 375), (396, 371, 370, 394), (362, 386, 385, 359), (375, 392, 391, 373), (392, 396, 395, 393), (389, 391, 393, 390), (386, 388, 390, 387), (383, 395, 394, 384), (380, 383, 382, 381), (377, 380, 379, 378), (387, 377, 376, 385), (389, 343, 363, 373, 391), (791, 796, 444, 440, 438, 359, 385, 376), (416, 415, 346, 348), (410, 409, 456, 455), (421, 426, 312, 314), (437, 443, 335), (415, 413, 412, 419, 384, 394, 370, 346), (434, 427, 354, 635, 620, 618, 623, 622, 616, 617, 634, 633, 629, 355), (408, 406, 288, 290), (412, 413, 322, 321), (428, 426, 421, 407, 401, 399, 349, 365, 352), (418, 417, 305), (407, 421, 314), (439, 445, 446, 431, 432, 433, 358, 526, 525, 522, 518, 521, 520, 360), (413, 415, 416, 414, 340, 332, 328, 325, 322), (420, 417, 418, 423, 422, 381, 382), (411, 398, 341), (400, 397, 398, 411, 414, 416, 348, 350), (795, 441, 442, 798), (451, 452, 265, 275), (458, 459, 279), (460, 465, 466, 467, 468, 457, 277, 273, 280), (459, 460, 280, 279), (454, 456, 409), (452, 453, 266, 265), (464, 463, 462, 461, 278, 272, 256, 271), (461, 458, 279, 278), (449, 454, 409, 410, 408, 290, 317, 306), (779, 802, 450, 447, 448, 308, 309), (470, 469, 202), (478, 472, 234, 233), (511, 510, 221, 220), (496, 497, 180, 179), (491, 490, 484, 485, 189, 195), (511, 512, 247), (504, 503, 490, 484), (484, 490, 345, 344), (484, 485, 486, 487, 488, 504), (808, 500, 811), (494, 489, 491, 490, 503, 502, 505, 565, 545, 469, 470, 473, 474, 471, 472, 478), (499, 498, 492, 493), (509, 499, 498, 193, 188), (487, 488, 192), (809, 508, 506, 513, 246, 572, 569, 580, 497, 496, 501, 500, 808), (825, 808, 500, 501, 496, 497, 580, 581, 600, 602, 603), (825, 603, 820), (822, 807, 495, 606, 605), (498, 492, 194, 193), (513, 512, 244, 246), (494, 493, 480), (499, 509, 507, 510, 249, 250, 219, 228, 230, 224), (519, 520, 521, 171), (515, 517, 516, 170, 167), (523, 527, 677, 675), (514, 515, 167, 166), (520, 519, 516, 517, 361, 360), (543, 537, 58, 59), (533, 539, 72, 70), (602, 600, 597, 601), (558, 588, 587, 586, 585, 584, 56, 49), (563, 561, 559, 566, 514, 166, 163), (823, 842, 693, 692, 691, 690, 685, 686), (579, 591, 590, 578), (581, 600, 106), (555, 556, 557, 357, 356), (533, 534, 52), (586, 587, 235), (532, 542, 98, 99), (537, 538, 102, 148, 150, 58), (575, 576, 577, 178, 177), (584, 589, 55, 56), (551, 552, 543, 59, 116, 111), (539, 554, 553, 555, 556, 72), (577, 582, 174, 178), (842, 693, 832), (799, 782, 800, 783, 784, 776, 777, 785, 787, 786, 796, 791, 790, 797, 789, 788, 795, 798, 792, 801, 793, 806, 794, 803, 805, 775, 774, 768, 767, 770, 769, 772, 771, 804, 773, 802, 779, 778, 781, 780), (557, 549, 548, 527, 523, 676, 654, 357), (570, 574, 184, 183), (568, 579, 578, 567), (567, 578, 583, 582, 577, 576), (576, 577, 582, 583, 581, 580, 571), (571, 580, 569), (569, 580, 581, 106, 107), (564, 563, 163, 162), (531, 536, 63, 61), (550, 668, 674), (560, 566, 559), (566, 560, 562, 565, 505, 502, 503, 361, 517, 515, 514), (562, 560, 559, 561), (561, 559, 103, 104), (587, 588, 236, 235), (540, 636, 639, 101), (569, 572, 573, 546, 545, 565, 567, 576, 575, 574, 570, 571), (571, 570, 574, 575, 576), (567, 565, 562, 561, 563, 564, 568), (568, 564, 563, 561, 104), (547, 550, 674, 673), (549, 557, 556, 64, 65), (532, 531, 61, 121, 608, 609, 613, 615, 619, 621, 640), (554, 553, 356, 630, 629), (601, 603, 602), (536, 535, 63), (547, 548, 549, 65), (818, 606, 495, 813), (538, 544, 540, 101, 102), (709, 710, 708, 840, 828, 830, 697, 699, 698, 700, 701, 714, 715, 712, 713, 711, 841), (588, 558, 551, 552, 479, 239, 242, 236), (558, 551, 111, 109), (535, 534, 62, 63), (553, 555, 356), (574, 575, 177, 184), (831, 689, 688, 683, 682, 680, 679, 837), (675, 676, 523), (652, 647, 646, 649), (623, 618, 45, 39), (671, 672, 127, 128), (640, 621, 619, 615, 613, 609, 608, 159, 147, 100), (674, 668, 659, 658, 681, 687, 103, 559, 566, 560, 114, 69), (839, 828, 646, 647, 642, 641, 31), (641, 642, 647, 38, 43), (612, 607, 122, 125, 671, 626), (626, 671, 128, 132, 157), (672, 673, 67, 127), (635, 636, 541), (665, 666, 16, 17), (663, 664, 66, 64), (639, 636, 541, 542), (629, 633, 634, 617, 616, 622, 623, 618, 620, 635, 541, 542, 532, 531, 536, 535, 534, 533, 539, 554), (627, 624, 24, 25), (614, 628, 627, 25, 28, 22), (653, 651, 139), (626, 625, 628, 614, 611, 612), (612, 611, 614, 628, 160, 161), (680, 679, 656, 6, 7), (640, 639, 542, 532), (686, 685, 690, 691, 692, 693, 595, 596, 598, 599, 597, 600, 581, 583, 578, 590, 591, 579, 105), (675, 677, 657, 656, 679), (632, 630, 356, 357), (625, 624, 627, 628), (650, 652, 647, 642, 89, 95, 93, 84, 142, 141), (638, 636, 540), (632, 631, 655, 654, 524, 526, 358), (659, 657, 677, 678, 667, 668), (668, 667, 678, 677, 527, 548, 547, 550), (654, 676, 524), (637, 638, 636, 639, 640, 621, 34), (643, 645, 644, 20, 21), (613, 609, 610, 607, 612, 611), (662, 643, 645, 137, 138), (663, 662, 138), (656, 657, 659, 660, 13, 6), (607, 610, 608, 121, 122), (661, 664, 663, 662, 643, 21, 11, 15), (832, 693, 595, 738), (617, 616, 42), (673, 674, 69, 67), (638, 637, 641, 642), (637, 641, 43, 44), (609, 608, 610), (649, 648, 653, 651, 650, 652), (650, 651, 85, 86), (664, 661, 660, 659, 668, 550, 66), (629, 630, 355), (653, 648, 135, 133), (670, 829, 838), (645, 644, 665, 666, 684, 830, 829, 670, 137), (648, 649, 646, 828, 830, 684, 666, 665, 644, 645, 135), (693, 833, 827, 597, 599, 598, 596, 595), (601, 597, 827, 826), (686, 687, 835, 823), (602, 603, 820, 819, 606, 605, 604, 589, 118, 108), (826, 820, 603, 601), (819, 818, 606), (687, 681, 658, 659, 816, 835), (495, 807, 813), (270, 805, 803, 464, 271), (462, 463, 794, 806), (463, 464, 803, 794), (430, 429, 793, 801), (442, 435, 792, 798), (378, 790, 791, 376), (303, 297, 338, 789, 797, 424, 425), (337, 441, 795, 788), (337, 788, 789, 338), (301, 786, 787, 299), (444, 796, 786, 301), (300, 294, 784, 783, 445, 439, 438, 440), (432, 431, 782, 799), (431, 446, 800, 782), (312, 426, 428, 427, 434, 433, 432, 799, 780, 320), (320, 780, 781, 318), (311, 778, 779, 309), (295, 785, 777), (294, 295, 777, 776), (270, 775, 805), (269, 774, 775, 270), (450, 802, 773), (447, 450, 773, 804), (266, 453, 455, 456, 454, 449, 448, 447, 804, 771, 263), (263, 771, 772, 264), (264, 769, 770, 262), (269, 258, 260, 768, 774), (259, 767, 768, 260), (248, 513, 506, 508, 809, 766, 254, 251), (255, 765, 763), (255, 763, 764, 253), (213, 761, 762, 211), (213, 215, 210, 760, 761), (209, 759, 760, 210), (217, 757, 758, 218), (204, 755, 756, 205), (605, 604, 754, 822), (185, 530, 596, 598, 821, 752), (185, 752, 753, 186), (186, 753, 750), (186, 750, 751, 187), (716, 726, 720, 721, 722, 723, 724, 725, 718, 719, 818, 819, 820, 826, 827, 833, 842, 823, 835, 816, 728, 838, 829, 704, 703, 706, 705, 707, 839, 828, 727, 717), (502, 505, 749, 810), (812, 746, 748, 747, 810, 749, 751, 750, 753, 752, 821, 745, 825, 808, 809), (192, 747, 748, 191), (508, 506, 746, 812), (598, 599, 745, 821), (181, 741, 742, 179), (500, 501, 740, 811), (592, 594, 739, 824), (595, 596, 530, 529, 815, 738), (679, 656, 657, 737, 837), (522, 525, 736, 814), (172, 734, 735, 169), (168, 732, 733, 165), (164, 730, 731, 162), (529, 528, 590, 591, 729, 815), (136, 669, 728, 816, 659, 660, 661, 664), (669, 670, 838, 728), (140, 143, 146, 727, 828, 646, 649, 648), (78, 76, 725, 724), (78, 724, 723, 75, 80), (74, 75, 723, 722), (82, 83, 721, 720), (54, 55, 719, 718), (145, 716, 717, 146), (35, 714, 836, 678, 677, 675, 676, 654, 655), (35, 36, 715, 714), (36, 712, 715), (36, 37, 713, 712), (633, 634, 841, 711), (42, 41, 710, 709), (649, 646, 840, 708), (31, 32, 707, 839), (30, 27, 706, 705), (624, 625, 626, 671, 672, 673, 674, 668, 669, 670, 829, 704, 24), (26, 24, 704, 703), (667, 678, 836, 702), (18, 16, 699, 698), (684, 830, 697), (689, 688, 834, 696), (3, 4, 695, 694)])
_uv = me_cylinder_032.uv_layers.new(name='UVMap')
_uv.uv.foreach_set('vector', [0.6876, 1.084, 0.6891, 1.053, 0.6997, 1.071, 0.08486, 0.7839, 0.08847, 0.7795, 0.08847, 0.8069, 1.125, -0.07914, 1.198, -0.1342, 1.21, -0.1079, 1.209, -0.0797, 1.19, -0.04865, 1.154, -0.03604, -0.2986, 0.8088, -0.3001, 0.8059, -0.3052, 0.7497, -0.305, 0.7481, -0.2383, 0.7229, -0.2235, 0.7361, -0.2231, 0.7397, -0.2408, 0.813, -0.2681, 0.8397, -0.2709, 0.8401, 1.337, 0.7935, 1.337, 0.7937, 1.337, 0.7923, -0.2681, 0.8397, -0.2144, 0.7927, -0.1777, 0.8301, -0.2172, 0.8772, 0.6519, 1.083, 0.6394, 1.057, 0.6835, 1.056, 0.6836, 1.107, 1.186, -0.03663, 1.115, 0.01964, 1.114, 0.01883, 1.154, -0.03155, 1.188, -0.04342, 0.5832, 1.172, 0.547, 1.149, 0.5503, 1.062, 0.5528, 1.06, 0.5692, 1.057, 0.5831, 1.083, 0.6354, 1.144, 0.5859, 1.116, 0.6179, 1.053, 0.6369, 1.077, 0.6367, 1.141, 1.067, 0.3799, 1.158, 0.3602, 1.134, 0.4961, 1.034, 0.6785, 1.407, 0.7218, 1.39, 0.7328, 1.401, 0.6945, 1.403, 0.6833, 1.404, 0.6216, 1.407, 0.619, 0.4949, 0.8731, 0.527, 0.8819, 0.527, 0.949, 1.162, 0.3604, 1.276, 0.3861, 1.231, 0.5456, 1.139, 0.4957, 1.185, 0.7542, 1.139, 0.5032, 1.229, 0.552, 1.252, 0.6988, 1.235, 0.7165, 1.235, 0.7162, 1.222, 0.7103, 1.225, 0.7002, 1.243, 0.6383, -0.3223, 0.8628, -0.2518, 0.8256, -0.2409, 0.826, -0.1643, 0.9103, -0.1689, 0.915, -0.1746, 0.9216, -0.1786, 0.9265, -0.2102, 0.9824, -0.4028, 0.8764, -0.3256, 0.8644, -0.2121, 0.9853, -0.2475, 1.026, -0.2502, 1.025, 1.409, -0.2041, 1.458, -0.1732, 1.457, 0.106, 1.411, 0.06335, 1.41, -0.05629, 1.42, -0.03114, 1.422, -0.03157, 1.423, -0.06143, 1.422, -0.07157, 1.41, -0.1105, 1.11, 0.01888, 1.111, 0.01576, 1.114, 0.01883, 1.154, -0.03604, 1.154, -0.03155, 1.15, -0.03302, 1.192, -0.0442, 1.188, -0.04342, 1.19, -0.04865, 1.194, -0.04929, 0.5528, 1.06, 0.5512, 1.058, 0.5536, 1.056, 0.09128, 0.6752, 0.09128, 0.6811, 0.089, 0.6781, 0.6532, 1.089, 0.6493, 1.085, 0.6519, 1.083, 0.5692, 1.057, 0.5687, 1.053, 0.5712, 1.055, 1.183, 0.7626, 1.185, 0.7542, 1.188, 0.7633, 1.185, 0.7669, 1.031, 0.6866, 1.034, 0.6785, 1.034, 0.6886, 1.134, 0.4961, 1.139, 0.4957, 1.139, 0.5032, 1.135, 0.5057, 1.235, 0.5512, 1.232, 0.563, 1.229, 0.552, 1.231, 0.5456, -0.2389, 0.8223, -0.2409, 0.826, -0.2433, 0.8205, 1.409, 0.06389, 1.411, 0.06335, 1.41, 0.06937, 1.457, 0.106, 1.459, 0.1089, 1.457, 0.1127, 1.457, 0.1127, 1.256, 0.6957, 1.254, 0.7017, 1.252, 0.6988, -0.2408, 0.813, -0.2231, 0.7397, -0.2235, 0.7361, -0.2383, 0.7229, -0.2239, 0.7174, -0.221, 0.7138, -0.2115, 0.6886, -0.1926, 0.7041, -0.189, 0.7042, -0.1809, 0.702, -0.18, 0.7076, -0.1807, 0.7122, -0.2117, 0.7887, -0.2144, 0.7927, -0.2681, 0.8397, -0.2709, 0.8401, -0.2681, 0.8397, -0.2172, 0.8772, -0.2191, 0.8795, 1.114, 0.01883, 1.111, 0.01576, 1.15, -0.03302, 1.154, -0.03155, 0.5512, 1.058, 0.5528, 1.06, 0.5503, 1.062, 0.5506, 1.058, 1.154, -0.03155, 1.154, -0.03604, 1.19, -0.04865, 1.188, -0.04342, 1.194, -0.04929, 1.19, -0.04865, 1.209, -0.0797, 1.208, -0.07346, -0.1809, 0.702, -0.189, 0.7042, -0.1926, 0.7041, -0.2115, 0.6886, -0.2027, 0.6662, -0.2025, 0.6624, -0.2221, 0.634, -0.2219, 0.6337, -0.2149, 0.6198, -0.1923, 0.5844, -0.1885, 0.5808, -0.1442, 0.5605, -0.1407, 0.5607, -0.113, 0.5857, -0.1118, 0.5898, -0.1144, 0.6424, -0.1163, 0.6475, -0.1494, 0.687, -0.1534, 0.6899, 1.188, -0.04342, 1.192, -0.0442, 1.19, -0.03884, 1.186, -0.03663, 1.186, -0.03663, 1.185, -0.03238, 1.117, 0.02182, 1.115, 0.01964, 0.5687, 1.053, 0.5692, 1.057, 0.5528, 1.06, 0.5536, 1.056, 0.6951, 1.101, 0.6922, 1.094, 0.7121, 1.109, 0.7133, 1.114, 0.6519, 1.083, 0.6493, 1.085, 0.6369, 1.058, 0.6394, 1.057, 1.411, 0.06335, 1.409, 0.06389, 1.408, -0.05648, 1.41, -0.05629, 1.183, 0.7626, 1.185, 0.7669, 1.183, 0.7692, 1.068, 0.7746, 1.058, 0.7678, 0.2648, 1.084, 0.2693, 1.082, 0.2739, 1.188, 0.2689, 1.189, 1.139, 0.5032, 1.139, 0.4957, 1.231, 0.5456, 1.229, 0.552, 1.034, 0.6886, 1.034, 0.6785, 1.134, 0.4961, 1.135, 0.5057, 1.185, 0.7542, 1.183, 0.7626, 1.135, 0.5057, 1.139, 0.5032, 1.229, 0.552, 1.232, 0.563, 1.189, 0.7619, 1.188, 0.7633, 1.185, 0.7542, 1.232, 0.563, 1.235, 0.5512, 1.246, 0.6325, 1.243, 0.6383, 1.252, 0.6988, 1.254, 0.7017, 1.238, 0.7192, 1.235, 0.7165, 1.41, 0.06937, 1.411, 0.06335, 1.457, 0.106, 1.457, 0.1127, 1.457, 0.1128, 1.254, 0.7017, 1.256, 0.6957, 1.28, 0.6804, 1.279, 0.686, 1.254, 0.6018, 1.253, 0.604, 1.155, 0.6928, 1.128, 0.6849, 1.105, 0.5672, 1.177, 0.5421, 1.416, 0.09633, 1.413, 0.1138, 1.412, 0.1137, 1.406, 0.1168, 1.404, 0.1059, 1.39, 0.03204, 1.408, -0.05648, 1.41, -0.05629, 1.42, -0.03114, 1.429, 0.03616, 1.175, 0.5322, 1.066, 0.3385, 1.134, 0.3625, 1.192, 0.4196, 1.248, 0.6178, 1.218, 0.7092, 1.162, 0.6947, 0.9899, 0.5991, 0.9761, 0.451, 1.052, 0.3504, 1.073, 0.3991, 1.077, 0.409, 1.087, 0.4501, 1.089, 0.4625, 1.104, 0.5599, -0.3706, 1.169, -0.428, 1.146, -0.4238, 1.078, -0.3856, 1.043, -0.3706, 1.057, -0.1436, 0.9837, -0.1294, 1.014, -0.1402, 1.039, -0.1604, 1.034, -0.2348, 0.9947, -0.23, 0.9866, 1.456, 0.07032, 1.455, 0.09791, 1.424, 0.1113, 1.419, 0.09732, 1.431, 0.04085, -0.4327, 1.144, -0.4719, 1.129, -0.4792, 1.121, -0.4896, 1.089, -0.4289, 1.08, 1.263, 0.4714, 1.255, 0.5962, 1.179, 0.5381, 1.197, 0.4233, 1.249, 0.4525, 1.079, 0.2726, 1.156, 0.2848, 1.132, 0.3552, 1.064, 0.3311, 1.029, 0.2892, 1.075, 0.2728, 1.06, 0.3318, 1.05, 0.3441, 1.049, 0.3257, 1.048, 0.323, 1.03, 0.3021, 1.337, 0.7933, 1.337, 0.7937, 1.337, 0.7923, 1.3, 0.04755, 1.306, 0.08792, 1.289, 0.09408, 1.271, 0.07406, -0.2849, 0.952, -0.1855, 0.8334, -0.185, 0.8329, -0.1838, 0.8344, -0.1648, 0.9056, -0.1692, 0.9103, -0.2042, 0.9446, -0.2138, 0.9563, -0.2275, 0.982, -0.2559, 0.983, 1.456, 0.008942, 1.456, 0.06297, 1.431, 0.03389, 1.422, -0.03157, 1.423, -0.06143, 1.383, 0.4734, 1.379, 0.5214, 1.351, 0.4961, 1.332, 0.4783, 1.332, 0.4803, 1.319, 0.6261, 1.318, 0.6355, 1.302, 0.7045, 1.292, 0.7157, 1.281, 0.661, 1.328, 0.5051, 1.335, 0.451, 1.346, 0.3941, 1.379, 0.3921, 1.387, 0.4085, 1.368, 0.275, 1.377, 0.2726, 1.378, 0.3434, 1.375, 0.3642, 1.376, 0.3663, 1.378, 0.3662, 1.378, 0.3858, 1.347, 0.3877, 1.353, 0.298, 1.25, 0.2359, 1.237, 0.2338, 1.279, 0.1783, 1.418, 0.1042, 1.42, 0.1121, 1.416, 0.1133, 1.119, 0.7284, 1.105, 0.7839, 1.003, 0.7086, 0.9968, 0.6588, 1.209, 0.1603, 1.194, 0.06999, 1.201, 0.06263, 1.2, 0.01589, 1.265, 0.07603, 1.281, 0.1034, 1.221, 0.1947, 1.177, 0.5421, 1.172, 0.5362, 1.175, 0.5322, 1.179, 0.5381, -0.2601, 0.9831, -0.2559, 0.983, -0.249, 0.9872, -0.2557, 0.9865, 1.064, 0.3311, 1.066, 0.3385, 1.061, 0.3387, 1.06, 0.3318, 1.124, 0.7285, 1.119, 0.7284, 1.122, 0.7231, 1.453, 0.2053, 1.453, 0.1961, 1.455, 0.2026, 1.176, -0.007133, 1.18, -0.01011, 1.181, -0.001395, 1.265, 0.07617, 1.267, 0.07042, 1.271, 0.07406, -0.1436, 0.9837, -0.1452, 0.9792, -0.14, 0.9806, -0.2149, 0.6198, -0.2219, 0.6337, -0.2226, 0.6334, -0.2494, 0.5931, -0.2518, 0.5918, -0.2626, 0.5922, -0.2561, 0.5757, -0.2431, 0.5939, -0.2411, 0.5944, -0.1923, 0.5844, 1.249, 0.4525, 1.247, 0.4447, 1.252, 0.4491, 1.132, 0.3552, 1.137, 0.3583, 1.134, 0.3625, 1.197, 0.4233, 1.192, 0.4196, 1.196, 0.4159, -0.4289, 1.08, -0.4266, 1.074, -0.4238, 1.078, 1.431, 0.03389, 1.431, 0.04085, 1.429, 0.03616, 1.248, 0.6178, 1.253, 0.604, 1.256, 0.6069, 1.265, 0.4672, 1.267, 0.4727, 1.263, 0.4714, 1.254, 0.6018, 1.255, 0.5962, 1.259, 0.6, 1.419, 0.09732, 1.418, 0.1042, 1.416, 0.09633, 1.211, 0.7363, 1.21, 0.7338, 1.216, 0.7292, 1.285, -0.06557, 1.287, -0.07013, 1.289, -0.06497, 1.293, 0.7225, 1.29, 0.7218, 1.292, 0.7157, 0.9899, 0.5991, 0.9905, 0.607, 0.9877, 0.6035, 1.3, 0.04755, 1.299, 0.04149, 1.302, 0.04216, 0.9968, 0.6588, 0.9938, 0.6538, 0.9959, 0.651, 0.9746, 0.4444, 0.9761, 0.451, 0.9735, 0.45, 1.215, 0.2322, 1.213, 0.2296, 1.217, 0.2307, 1.218, 0.1994, 1.221, 0.1947, 1.223, 0.2001, 1.285, 0.09759, 1.289, 0.09408, 1.29, 0.09879, 1.31, 0.08816, 1.308, 0.09234, 1.306, 0.08792, -0.2882, 0.9529, -0.2893, 0.9481, -0.2849, 0.952, -0.1844, 0.8273, -0.1851, 0.8328, -0.1881, 0.8275, 1.417, -0.07612, 1.413, -0.08377, 1.414, -0.08754, 1.384, -0.1744, 1.383, -0.1813, 1.385, -0.179, -0.2, 0.43, -0.1999, 0.4321, -0.2029, 0.4399, -0.2423, 0.5404, -0.2561, 0.5757, -0.2626, 0.5922, -0.2985, 0.5934, -0.31, 0.5836, -0.3247, 0.5712, -0.3254, 0.5695, -0.3209, 0.4956, -0.3202, 0.4934, -0.296, 0.4553, -0.2942, 0.4531, -0.2598, 0.4198, -0.2574, 0.4187, -0.2251, 0.4177, -0.2225, 0.4178, -0.2107, 0.4209, -0.2063, 0.4229, 1.134, 0.8142, 1.13, 0.8136, 1.132, 0.8111, 1.109, 0.788, 1.106, 0.7893, 1.105, 0.7839, 1.003, 0.7086, 1.003, 0.7135, 0.9999, 0.7076, 1.379, 0.3921, 1.378, 0.3858, 1.381, 0.388, 1.249, 0.2378, 1.25, 0.2359, 1.254, 0.236, 1.287, -0.07013, 1.285, -0.06557, 1.243, -0.1377, 1.244, -0.1425, 1.29, 0.7218, 1.293, 0.7225, 1.293, 0.7563, 1.291, 0.7727, -0.2219, 0.6337, -0.2221, 0.634, -0.2226, 0.6334, 1.431, 0.04085, 1.431, 0.03389, 1.456, 0.06297, 1.456, 0.07032, 1.253, 0.604, 1.248, 0.6178, 1.162, 0.6947, 1.155, 0.6928, 0.9968, 0.6588, 0.9959, 0.651, 1.122, 0.7231, 1.119, 0.7284, 0.9761, 0.451, 0.9746, 0.4444, 1.05, 0.3441, 1.052, 0.3504, 1.255, 0.5962, 1.254, 0.6018, 1.177, 0.5421, 1.179, 0.5381, 1.175, 0.5322, 1.172, 0.5362, 1.061, 0.3387, 1.066, 0.3385, 1.192, 0.4196, 1.197, 0.4233, 1.179, 0.5381, 1.175, 0.5322, 1.418, 0.1042, 1.419, 0.09732, 1.424, 0.1113, 1.42, 0.1121, -0.2557, 0.9865, -0.249, 0.9872, -0.2348, 0.9947, -0.2363, 0.9964, -0.1851, 0.8328, -0.1844, 0.8273, -0.1821, 0.8295, -0.185, 0.8329, -0.249, 0.9872, -0.2559, 0.983, -0.2275, 0.982, -0.23, 0.9866, 1.181, -0.001395, 1.18, -0.01011, 1.2, 0.008587, 1.2, 0.01589, -0.14, 0.9806, -0.1452, 0.9792, -0.1648, 0.9056, -0.1631, 0.9039, -0.1611, 0.9015, 1.066, 0.3385, 1.064, 0.3311, 1.132, 0.3552, 1.134, 0.3625, 1.196, 0.4159, 1.192, 0.4196, 1.134, 0.3625, 1.137, 0.3583, 1.247, 0.4447, 1.249, 0.4525, 1.197, 0.4233, 1.196, 0.4159, 1.249, 0.4525, 1.252, 0.4491, 1.265, 0.4672, 1.263, 0.4714, 1.411, 0.1462, 1.41, 0.1378, 1.41, 0.1353, 1.412, 0.1421, 1.263, 0.4714, 1.267, 0.4727, 1.259, 0.6, 1.255, 0.5962, 1.254, 0.6018, 1.259, 0.6, 1.256, 0.6069, 1.253, 0.604, 1.248, 0.6178, 1.256, 0.6069, 1.248, 0.6328, 1.246, 0.6325, 1.243, 0.6383, 1.225, 0.7002, 1.222, 0.7102, 1.221, 0.71, 1.218, 0.7092, 1.429, 0.03616, 1.431, 0.04085, 1.419, 0.09732, 1.416, 0.09633, 1.413, -0.08377, 1.417, -0.07612, 1.422, -0.03157, 1.42, -0.03114, -0.3887, 1.039, -0.3856, 1.043, -0.4238, 1.078, -0.4266, 1.074, 1.172, 0.5362, 1.177, 0.5421, 1.105, 0.5672, 1.104, 0.5599, 1.271, 0.07406, 1.267, 0.07042, 1.299, 0.04149, 1.3, 0.04755, 0.9877, 0.6035, 0.9905, 0.607, 0.9959, 0.651, 0.9938, 0.6538, 0.9899, 0.5991, 0.9877, 0.6035, 0.9735, 0.45, 0.9761, 0.451, 1.292, 0.7157, 1.29, 0.7218, 1.28, 0.6665, 1.281, 0.661, 1.368, 0.6275, 1.367, 0.6353, 1.339, 0.6684, 1.341, 0.6588, 1.302, 0.04216, 1.299, 0.04149, 1.295, 0.008835, 1.298, 0.008805, 1.453, 0.2053, 1.455, 0.2026, 1.457, 0.2247, 1.455, 0.2277, -0.1436, 0.9837, -0.14, 0.9806, -0.1265, 1.01, -0.1294, 1.014, 1.265, 0.07617, 1.271, 0.07406, 1.289, 0.09408, 1.285, 0.09759, 1.3, 0.04755, 1.302, 0.04216, 1.31, 0.08816, 1.306, 0.08792, 1.29, 0.09879, 1.289, 0.09408, 1.306, 0.08792, 1.308, 0.09234, 1.223, 0.2001, 1.221, 0.1947, 1.281, 0.1034, 1.284, 0.1074, 1.217, 0.2307, 1.213, 0.2296, 1.218, 0.1994, 1.223, 0.2001, 1.25, 0.2359, 1.249, 0.2378, 1.234, 0.2354, 1.235, 0.2352, 1.237, 0.2338, 1.374, -0.2266, 1.374, -0.2204, 1.368, -0.2299, -0.2559, 0.983, -0.2601, 0.9831, -0.2882, 0.9529, -0.2849, 0.952, 1.333, -0.1662, 1.334, -0.1735, 1.383, -0.1813, 1.384, -0.1744, -0.4791, 0.8126, -0.4767, 0.8129, -0.4767, 0.8174, 1.385, -0.179, 1.383, -0.1813, 1.374, -0.2204, 1.376, -0.2213, 1.414, -0.08754, 1.413, -0.08377, 1.384, -0.1744, 1.385, -0.179, -0.2849, 0.952, -0.2893, 0.9481, -0.2025, 0.8446, -0.1981, 0.8433, -0.1855, 0.8334, -0.3855, 0.9209, -0.3931, 0.914, -0.3748, 0.92, -0.3687, 0.9265, -0.1844, 0.8273, -0.1881, 0.8275, -0.2134, 0.7497, -0.2072, 0.7568, 1.21, 0.7338, 1.211, 0.7363, 1.134, 0.8142, 1.132, 0.8111, 1.119, 0.7284, 1.124, 0.7285, 1.109, 0.788, 1.105, 0.7839, 0.9938, 0.6538, 0.9968, 0.6588, 1.003, 0.7086, 0.9999, 0.7076, 1.308, 0.09234, 1.31, 0.08816, 1.319, 0.1026, 1.316, 0.106, 1.316, 0.106, 1.319, 0.1083, 1.307, 0.1305, 1.304, 0.1283, 1.378, 0.3858, 1.379, 0.3921, 1.346, 0.3941, 1.347, 0.3877, 1.003, 0.7135, 1.003, 0.7086, 1.105, 0.7839, 1.106, 0.7893, 1.106, 0.7893, 1.109, 0.788, 1.132, 0.8111, 1.13, 0.8136, 1.13, 0.8136, 1.134, 0.8142, 1.135, 0.8196, 1.131, 0.8189, 0.9517, 0.8717, 0.9496, 1.143, 0.9237, 0.9974, 0.9216, 0.8946, 1.195, 1.106, 1.199, 0.9626, 1.202, 0.9573, 1.205, 0.9485, 1.236, 0.8246, 1.244, 0.8476, 1.244, 1.118, 0.0714, 0.6274, 0.07488, 0.5288, 0.085, 0.5368, 0.09092, 0.642, -0.1534, 0.6899, -0.1153, 0.8564, -0.1255, 0.8642, -0.1352, 0.8732, -0.1396, 0.8781, -0.1492, 0.8579, -0.1664, 0.7916, -0.1645, 0.7886, -0.1514, 0.7724, -0.1516, 0.7663, -0.1625, 0.7368, -0.1696, 0.7216, -0.1809, 0.702, 1.267, -0.1956, 1.263, -0.1088, 1.228, -0.007032, 1.214, 0.002028, 1.226, -0.1606, 1.319, -0.2299, 1.31, -0.1517, 1.269, -0.118, 1.272, -0.1992, 0.9517, 1.159, 0.9498, 1.166, 0.9496, 1.143, 0.9237, 0.9974, 0.9228, 1.022, 0.9194, 1.02, 0.9204, 0.9961, 1.269, -0.118, 1.267, -0.1013, 1.26, -0.08419, 1.263, -0.1088, 1.26, -0.08419, 1.232, -0.007767, 1.228, -0.007032, 1.263, -0.1088, 1.305, -0.1323, 1.267, -0.1013, 1.269, -0.118, 1.31, -0.1517, 0.9498, 1.166, 0.9228, 1.022, 0.9237, 0.9974, 0.9496, 1.143, 1.267, -0.1013, 1.25, -0.002416, 1.246, -0.002639, 1.26, -0.08419, 0.3886, 1.085, 0.3915, 1.14, 0.3627, 1.092, 0.4268, 1.051, 0.4268, 1.183, 0.4217, 1.186, 0.3944, 1.145, 0.3912, 1.084, 1.454, 0.9967, 1.464, 0.9756, 1.464, 0.9773, 1.463, 0.9831, 1.458, 1.029, 1.456, 1.028, 1.449, 1.032, 1.449, 1.192, 1.441, 1.224, 1.431, 1.217, 1.43, 1.213, 1.428, 1.05, 1.455, 0.8269, 1.462, 0.8707, 1.463, 0.9654, 1.452, 0.9884, 1.428, 0.8408, 0.0714, 0.9394, 0.0733, 0.928, 0.07782, 0.9331, 0.08049, 0.9322, 0.08661, 0.9243, 0.08661, 0.9544, 0.0714, 0.6523, 0.089, 0.642, 0.089, 0.7795, -0.4253, 0.6398, -0.4818, 0.7011, -0.296, 0.4553, -0.3202, 0.4934, -0.3209, 0.4956, -0.3254, 0.5695, -0.3247, 0.5712, -0.31, 0.5836, -0.3103, 0.5843, -0.3072, 0.5938, -0.3596, 0.5961, -0.363, 0.5973, -0.4217, 0.6367, 0.05546, 0.5233, 0.04409, 0.5889, 0.04368, 0.5046, 0.0435, 0.492, 0.05089, 0.4964, 1.323, 0.8636, 1.327, 1.137, 1.321, 1.141, 1.289, 1.026, 1.287, 1.021, 1.285, 1.019, 1.28, 0.963, 1.28, 0.9453, 1.299, 0.8858, 1.367, 0.8265, 1.367, 1.135, 1.367, 1.136, 1.366, 1.136, 1.352, 1.134, 1.329, 1.136, 1.325, 0.8619, 1.46, 0.7395, 1.46, 0.5921, 1.467, 0.5432, 1.468, 0.5301, 1.467, 0.49, 1.466, 0.4888, 1.46, 0.5199, 1.461, 0.3604, 1.488, 0.31, 1.488, 0.7133, 0.07789, 0.9064, 0.07645, 0.9118, 0.07617, 0.9059, -0.2767, 0.6903, -0.274, 0.691, -0.2383, 0.7229, -0.305, 0.7481, -0.4554, 0.8049, -0.4563, 0.7762, -0.4546, 0.7727, -0.373, 0.7074, -0.3695, 0.7057, 1.431, 1.217, 1.432, 1.222, 1.43, 1.22, 1.452, 0.9884, 1.454, 0.9967, 1.452, 0.9929, 1.441, 1.224, 1.442, 1.228, 1.44, 1.23, -0.1838, 0.6255, -0.1846, 0.6185, -0.1817, 0.6246, 0.0699, 0.5765, 0.07045, 0.5699, 0.0714, 0.5782, 1.488, 0.31, 1.488, 0.3035, 1.489, 0.3041, 1.489, 0.3061, 0.05715, 0.5305, 0.05546, 0.5233, 0.05736, 0.5227, -0.3072, 0.5938, -0.3103, 0.5843, -0.31, 0.5836, -0.2985, 0.5934, 0.08486, 0.7795, 0.07789, 0.9064, 0.07617, 0.9059, 0.08341, 0.7806, 0.07645, 0.9118, 0.07421, 0.9132, 0.07323, 0.9113, 0.0714, 0.909, 0.07617, 0.9059, 1.43, 1.22, 1.43, 1.219, 1.43, 1.213, 1.431, 1.217, 1.44, 1.23, 1.432, 1.222, 1.431, 1.217, 1.441, 1.224, 1.454, 0.9967, 1.456, 1.028, 1.454, 1.025, 1.452, 0.9929, 0.0714, 0.5782, 0.06998, 0.7286, 0.06859, 0.7279, 0.0699, 0.5765, -0.1817, 0.6246, -0.177, 0.6431, -0.1759, 0.6518, -0.1698, 0.6813, -0.1838, 0.6255, 0.05546, 0.5233, 0.05089, 0.4964, 0.05322, 0.4982, 0.05736, 0.5227, 1.46, 0.3517, 1.487, 0.3026, 1.488, 0.3035, 1.488, 0.31, 1.461, 0.3604, 0.05736, 0.5227, 0.07045, 0.5699, 0.0699, 0.5765, 0.05715, 0.5305, 0.04481, 0.6395, -0.003398, 0.6393, -0.0813, 0.4381, -0.07817, 0.4177, -0.01023, 0.4524, -0.001878, 0.4579, 0.00903, 0.466, 0.0447, 0.6363, 1.465, 0.3054, 1.472, 0.3972, 1.466, 0.4888, 1.46, 0.5199, 1.459, 0.5189, 1.45, 0.3842, 1.459, 0.2858, 1.46, 0.2728, 1.464, 0.278, -0.006092, 0.6479, -0.01646, 0.7765, -0.05114, 0.8014, -0.08505, 0.7852, 0.04418, 0.6167, 0.01272, 0.4687, 0.04093, 0.4899, -0.08262, 0.4467, -0.006596, 0.642, -0.08712, 0.7821, -0.1103, 0.6003, 0.004367, 0.9753, 0.01659, 0.788, 0.02555, 0.7781, 0.04098, 0.8546, 0.03531, 0.9705, 1.489, 0.3493, 1.473, 0.391, 1.467, 0.3051, 1.47, 0.2838, 1.489, 0.2965, 0.03776, 0.9699, 0.04332, 0.8595, 0.0714, 0.8884, 0.0632, 0.9322, 0.04766, 0.9648, 0.02507, 0.7716, 0.01529, 0.7812, -0.01365, 0.7757, -0.002925, 0.6451, 0.0445, 0.6463, -0.08368, 0.9174, -0.08685, 0.7928, -0.05267, 0.809, -0.04624, 0.9484, 1.367, 1.042, 1.37, 0.984, 1.38, 0.9662, 1.381, 0.9604, 1.374, 0.9169, 1.375, 0.8812, 1.389, 0.8265, 1.426, 0.9793, 1.426, 1.09, -0.1381, 1.084, -0.15, 1.075, -0.1412, 1.064, -0.1393, 1.074, 0.0518, 1.083, 0.05861, 1.139, 0.04765, 1.193, 0.009782, 1.094, 0.05338, 1.081, 0.07383, 1.003, 0.0781, 1.033, 0.0781, 1.101, 0.05998, 1.135, 1.467, 0.2947, 1.466, 0.2798, 1.469, 0.2821, -0.003398, 0.6393, -0.002925, 0.6451, -0.006092, 0.6479, -0.006596, 0.642, 0.05998, 1.135, 0.06062, 1.143, 0.05907, 1.15, 0.05861, 1.139, -0.08685, 0.7928, -0.08845, 0.7897, -0.08712, 0.7821, -0.08505, 0.7852, 0.01529, 0.7812, 0.01659, 0.788, 0.01341, 0.7888, -0.05267, 0.809, -0.05114, 0.8014, -0.05018, 0.8085, -0.01365, 0.7757, -0.01519, 0.7834, -0.01646, 0.7765, 0.04332, 0.8595, 0.04098, 0.8546, 0.04273, 0.8498, 1.473, 0.4009, 1.472, 0.3972, 1.473, 0.391, 0.04418, 0.6167, 0.04716, 0.6369, 0.0447, 0.6363, 0.02555, 0.7781, 0.02507, 0.7716, 0.02744, 0.774, 0.04481, 0.6395, 0.04749, 0.6468, 0.0445, 0.6463, 1.467, 0.3051, 1.465, 0.3054, 1.467, 0.2947, 1.254, 1.054, 1.255, 1.047, 1.255, 1.054, 0.4025, 0.01812, 0.3975, 0.01621, 0.396, 0.01319, 0.5195, 0.107, 0.5138, 0.1035, 0.5146, 0.1024, 0.05338, 1.081, 0.0518, 1.083, 0.05164, 1.076, 1.464, 0.5506, 1.462, 0.5655, 1.462, 0.5604, 1.445, 0.6756, 1.445, 0.6817, 1.444, 0.6841, 1.44, 0.7304, 1.441, 0.7317, 1.439, 0.7392, 1.255, 1.054, 1.25, 1.089, 1.25, 1.08, 1.254, 1.054, 1.473, 0.391, 1.489, 0.3493, 1.489, 0.3595, 1.473, 0.4009, 0.0447, 0.6363, 0.00903, 0.466, 0.01272, 0.4687, 0.04418, 0.6167, -0.1103, 0.6003, -0.08712, 0.7821, -0.08845, 0.7897, -0.1118, 0.6074, 0.0445, 0.6463, -0.002925, 0.6451, -0.003398, 0.6393, 0.04481, 0.6395, -0.006092, 0.6479, -0.08505, 0.7852, -0.08712, 0.7821, -0.006596, 0.642, -0.01646, 0.7765, -0.006092, 0.6479, -0.002925, 0.6451, -0.01365, 0.7757, 1.467, 0.2947, 1.469, 0.2821, 1.47, 0.2838, 1.467, 0.3051, 0.06062, 1.143, 0.06177, 1.185, 0.06007, 1.185, 0.05907, 1.15, 0.05907, 1.15, 0.05055, 1.192, 0.04818, 1.194, 0.04765, 1.193, 0.05861, 1.139, -0.08505, 0.7852, -0.05114, 0.8014, -0.05267, 0.809, -0.08685, 0.7928, -0.01519, 0.7834, -0.05018, 0.8085, -0.05114, 0.8014, -0.01646, 0.7765, 0.01341, 0.7888, -0.01519, 0.7834, -0.01365, 0.7757, 0.01529, 0.7812, 0.01529, 0.7812, 0.02507, 0.7716, 0.02555, 0.7781, 0.01659, 0.788, 0.02507, 0.7716, 0.0445, 0.6463, 0.04749, 0.6468, 0.02744, 0.774, 0.04481, 0.6395, 0.0447, 0.6363, 0.04716, 0.6369, 0.04749, 0.6468, 0.04418, 0.6167, 0.04093, 0.4899, 0.04334, 0.4918, 0.04368, 0.5046, 0.04409, 0.5889, 0.04532, 0.599, 0.0462, 0.6002, 0.04716, 0.6369, 1.472, 0.3972, 1.465, 0.3054, 1.467, 0.3051, 1.473, 0.391, 1.462, 0.5604, 1.466, 0.4888, 1.467, 0.49, 1.464, 0.5506, 0.02744, 0.774, 0.04273, 0.8498, 0.04098, 0.8546, 0.02555, 0.7781, -0.006596, 0.642, -0.08262, 0.4467, -0.0813, 0.4381, -0.003398, 0.6393, 0.3975, 0.01621, 0.3799, 0.001693, 0.3809, 0.0007436, 0.396, 0.01319, 0.4025, 0.01812, 0.5146, 0.1024, 0.5138, 0.1035, 0.3975, 0.01621, 1.255, 1.047, 1.271, 0.9903, 1.271, 0.9962, 1.255, 1.054, 0.05861, 1.139, 0.0518, 1.083, 0.05338, 1.081, 0.05998, 1.135, 1.417, 0.6393, 1.445, 0.6756, 1.444, 0.6841, 1.418, 0.6495, 0.089, 0.6752, 0.089, 0.6655, 0.09127, 0.6612, 0.09127, 0.6744, 1.445, 0.6817, 1.441, 0.7317, 1.44, 0.7304, 1.444, 0.6841, 1.462, 0.5655, 1.445, 0.6817, 1.445, 0.6756, 1.462, 0.5604, -0.1179, 0.7104, -0.1536, 0.7251, -0.1571, 0.7183, -0.1199, 0.7029, 0.0781, 0.9862, 0.07383, 1.003, 0.07339, 0.993, 0.07803, 0.9753, 0.9183, 0.963, 0.798, 0.9511, 0.915, 0.879, 0.9184, 1.053, 0.7399, 1.021, 0.7335, 0.9883, 0.787, 0.9574, 0.9184, 0.9704, 0.1073, 0.9894, 0.09517, 0.9969, 0.09231, 0.9531, 0.1702, 0.8688, 0.1709, 0.8687, 0.4504, 1.006, 0.4437, 1.012, 0.4401, 1.006, 0.3007, 1.027, 0.3101, 1.024, 0.3085, 1.031, 0.787, 0.9574, 0.7862, 0.9529, 0.798, 0.9511, 0.105, 1.001, 0.09863, 1.008, 0.09267, 1.003, 0.09517, 0.9969, 0.4423, 0.8734, 0.4445, 0.8662, 0.4504, 0.8711, -0.2863, 1.045, -0.2885, 1.04, -0.2776, 1.041, 0.1143, 0.9948, 0.1073, 0.9894, 0.1207, 0.9834, 0.2401, 0.8647, 0.2443, 0.8694, 0.2331, 0.8693, 0.4504, 0.8711, 0.4504, 1.006, 0.4401, 1.006, 0.4423, 0.8734, 0.4437, 1.012, 0.3085, 1.031, 0.3101, 1.024, 0.4401, 1.006, -0.2776, 1.041, -0.2768, 1.041, -0.2789, 1.047, -0.2863, 1.045, 0.3085, 1.031, 0.2749, 1.051, 0.2648, 1.048, 0.3007, 1.027, 0.7333, 0.9815, 0.7862, 0.9529, 0.787, 0.9574, 0.7335, 0.9883, 0.09517, 0.9969, 0.1073, 0.9894, 0.1143, 0.9948, 0.105, 1.001, 0.1073, 0.9894, 0.1709, 0.8687, 0.1815, 0.8681, 0.1207, 0.9834, -0.341, 1.039, -0.2885, 1.04, -0.2863, 1.045, -0.3455, 1.045, 0.1207, 0.9834, 0.1744, 0.9625, 0.1791, 0.9698, 0.1143, 0.9948, 0.5473, 0.8602, 0.547, 0.8567, 0.5566, 0.844, 0.572, 0.8673, 0.25, 0.3998, 0.154, 0.5641, 0.1039, 0.3885, 0.112, 0.3576, 0.1755, 0.344, 0.9592, 0.5647, 0.8795, 0.6175, 0.876, 0.5479, 0.8925, 0.4073, 0.1021, 0.2726, 0.09819, 0.2459, 0.144, 0.1976, 0.2704, 0.2708, 0.4815, 0.3106, 0.4396, 0.325, 0.3713, 0.3023, 0.4273, 0.276, 0.1949, 0.6257, 0.1585, 0.5758, 0.2586, 0.4039, 0.4611, 0.4674, 0.2785, 0.5654, 0.2742, 0.5732, 0.2818, 0.5909, 0.1871, 0.6319, 0.1119, 0.7729, 0.09231, 0.6514, 0.1521, 0.5838, 0.7691, 0.004944, 0.7355, -0.05196, 0.7594, -0.07263, 0.8329, -0.0886, 0.8428, -0.05785, 0.8489, -0.05103, 0.9021, -0.04493, 0.9364, -0.003061, 1.11, 0.1102, 1.095, 0.1674, 0.8558, 0.137, 0.87, 0.5376, 0.8134, 0.502, 0.8156, 0.4812, 0.8709, 0.4192, 0.8729, 0.4108, 0.8669, 0.3591, 0.8919, 0.3602, 0.8841, 0.3883, 0.2595, 0.3962, 0.1888, 0.3414, 0.3593, 0.308, 0.4369, 0.3315, 0.5093, 0.4533, 0.4805, 0.4401, 0.4588, 0.4324, 0.4614, 0.458, 0.1521, 0.5838, 0.1478, 0.5753, 0.154, 0.5641, 0.1585, 0.5758, 0.8841, 0.3883, 0.8947, 0.3876, 0.8925, 0.4073, 0.4369, 0.3315, 0.4396, 0.325, 0.4474, 0.3308, 0.25, 0.3998, 0.2595, 0.3962, 0.2586, 0.4039, 0.8787, 0.629, 0.8696, 0.6271, 0.8795, 0.6175, -0.2667, 1.046, -0.2615, 1.052, -0.2708, 1.053, 0.08486, 0.8096, 0.0911, 0.8069, 0.0911, 0.8195, 0.8134, 0.502, 0.811, 0.5088, 0.8115, 0.5027, 0.8493, 0.1412, 0.8558, 0.137, 0.8599, 0.1457, 1.095, 0.1757, 1.095, 0.1674, 1.103, 0.1733, 0.104, 0.04127, 0.09253, 0.0354, 0.1023, 0.03157, 0.7571, 0.0002854, 0.7691, 0.004944, 0.7628, 0.009419, 0.144, 0.1976, 0.1376, 0.1903, 0.1472, 0.1896, -0.01448, 0.9753, -0.01845, 0.9825, -0.02152, 0.9779, 0.1755, 0.344, 0.1789, 0.3379, 0.1888, 0.3414, 0.3593, 0.308, 0.3584, 0.3011, 0.3713, 0.3023, 0.7355, -0.05196, 0.7297, -0.04972, 0.7302, -0.0569, 0.1871, 0.6319, 0.1949, 0.6257, 0.1971, 0.6349, 0.8539, 0.7513, 0.8523, 0.766, 0.8408, 0.7666, 0.7594, -0.07263, 0.7516, -0.07509, 0.7625, -0.08019, 0.8599, 0.1457, 0.8963, 0.2641, 0.8856, 0.2591, 0.8493, 0.1412, 0.8795, 0.6175, 0.9592, 0.5647, 0.9622, 0.5735, 0.8787, 0.629, 0.6469, 0.2725, 0.5782, 0.2011, 0.5916, 0.2019, 0.6603, 0.2726, 0.87, 0.5376, 0.8841, 0.3883, 0.8925, 0.4073, 0.876, 0.5479, 0.9592, 0.5647, 0.8925, 0.4073, 0.8947, 0.3876, 0.9654, 0.5555, 0.154, 0.5641, 0.25, 0.3998, 0.2586, 0.4039, 0.1585, 0.5758, 0.2595, 0.3962, 0.4614, 0.458, 0.4611, 0.4674, 0.2586, 0.4039, 0.7381, 1.078, 0.7614, 1.053, 0.7469, 1.082, 0.7469, 1.082, 0.7614, 1.095, 0.7506, 1.097, 0.7375, 1.084, 0.8134, 0.502, 0.87, 0.5376, 0.8694, 0.5494, 0.8108, 0.5125, 0.8111, 0.5122, 0.811, 0.5088, -0.2615, 1.052, -0.2675, 1.15, -0.2768, 1.152, -0.2708, 1.053, 0.8696, 0.6271, 0.8694, 0.5494, 0.876, 0.5479, 0.8795, 0.6175, 0.8408, 0.7666, 0.8696, 0.6271, 0.8787, 0.629, 0.8539, 0.7513, 0.4396, 0.325, 0.4815, 0.3106, 0.491, 0.3174, 0.4474, 0.3308, 0.09253, 0.0354, 0.09556, -0.013, 0.1042, 0.001857, 0.1023, 0.03157, 0.104, 0.04127, 0.1472, 0.1896, 0.1376, 0.1903, 0.09253, 0.0354, 0.09231, 0.2379, 0.1376, 0.1903, 0.144, 0.1976, 0.09819, 0.2459, 0.8558, 0.137, 1.095, 0.1674, 1.095, 0.1757, 0.8599, 0.1457, 0.7691, 0.004944, 0.8558, 0.137, 0.8493, 0.1412, 0.7628, 0.009419, 0.8841, 0.3883, 0.8919, 0.3602, 0.9007, 0.3608, 0.8947, 0.3876, 0.25, 0.3998, 0.1755, 0.344, 0.1888, 0.3414, 0.2595, 0.3962, 0.4369, 0.3315, 0.3593, 0.308, 0.3713, 0.3023, 0.4396, 0.325, 0.7571, 0.0002854, 0.7297, -0.04972, 0.7355, -0.05196, 0.7691, 0.004944, 0.3584, 0.3011, 0.4182, 0.2726, 0.4273, 0.276, 0.3713, 0.3023, 0.1789, 0.3379, 0.3584, 0.3011, 0.3593, 0.308, 0.1888, 0.3414, 0.1119, 0.352, 0.1789, 0.3379, 0.1755, 0.344, 0.112, 0.3576, 0.1585, 0.5758, 0.1949, 0.6257, 0.1871, 0.6319, 0.1521, 0.5838, 0.1949, 0.6257, 0.2818, 0.5909, 0.2808, 0.6013, 0.1971, 0.6349, 0.1119, 0.7729, 0.1871, 0.6319, 0.1971, 0.6349, 0.1496, 0.7226, 0.1419, 0.7217, 0.1388, 0.7313, 0.1395, 0.7413, 0.1143, 0.7878, 0.7302, -0.0569, 0.7516, -0.07509, 0.7594, -0.07263, 0.7355, -0.05196, -0.07671, 1.186, -0.04019, 1.105, -0.03235, 1.113, -0.06398, 1.183, 0.7625, -0.08019, 0.8273, -0.09465, 0.8329, -0.0886, 0.7594, -0.07263, 0.1867, -0.1634, 0.5109, -0.1133, 0.4638, -0.01171, 0.3809, 0.0007436, 0.3799, 0.001693, 0.3824, 0.007087, 0.3529, 0.01018, 0.3454, 0.0112, 0.2858, 0.02302, 0.282, 0.02431, 0.1839, -0.07321, 0.5455, 0.4853, 0.547, 0.4862, 0.5453, 0.4872, 1.081, 0.9655, 1.132, 1.058, 0.9673, 1.069, 0.9716, 1.002, 0.5173, -0.1024, 0.5562, 0.008827, 0.5502, 0.002456, 0.5469, 0.001603, 0.5374, 0.002787, 0.5372, 0.002615, 0.5338, 0.001484, 0.4949, -0.007179, 0.4899, -0.008055, 0.4749, -0.011, 0.6974, 0.1674, 0.709, 0.1062, 0.7107, 0.1306, 0.7154, 0.1415, 0.787, 0.1854, 0.7843, 0.1973, 0.7771, 0.1943, 0.7668, 0.1903, 0.7195, 0.1739, 0.7098, 0.173, 0.6995, 0.1757, 0.5778, -0.03534, 0.5901, 0.0761, 0.5754, 0.03422, 0.5757, 0.0336, 0.5756, 0.03293, 0.5754, 0.03211, 0.5748, 0.03087, 0.5737, 0.02952, 0.523, -0.1143, 0.5232, -0.1144, 0.8039, 0.3438, 0.7776, 0.4603, 0.6447, 0.5476, 0.6007, 0.5221, 0.6, 0.4325, 0.6844, 0.2854, 0.8052, 0.2726, 1.136, 1.064, 1.148, 1.079, 1.077, 1.147, 0.9668, 1.083, 0.967, 1.075, 0.4836, 0.7294, 0.2785, 0.5654, 0.4611, 0.4674, 0.4614, 0.458, 0.4588, 0.4324, 0.5355, 0.4793, 0.534, 0.4937, 0.4784, 0.524, 0.465, 0.5353, 0.4436, 0.5609, 0.4429, 0.5691, 0.5172, 0.6509, 0.5106, 0.7132, 0.2077, 0.8647, 0.1419, 0.7217, 0.1496, 0.7226, 0.2808, 0.6013, 0.2818, 0.5909, 0.2742, 0.5732, 0.475, 0.7341, 0.7107, 0.8717, 0.65, 0.5539, 0.7802, 0.4693, 0.8079, 0.5298, 0.8209, 0.8628, 0.5109, -0.1133, 0.5158, -0.1196, 0.523, -0.1143, 0.5173, -0.1024, 0.6093, 0.8941, 0.605, 0.8908, 0.6149, 0.8872, 0.8754, -0.1681, 0.8679, -0.1676, 0.872, -0.1739, 0.1785, -0.07253, 0.1839, -0.07321, 0.1832, -0.06197, 0.3917, 0.1464, 0.3931, 0.1424, 0.4035, 0.1451, 0.4026, 0.1483, 0.6038, 0.1153, 0.597, 0.1211, 0.5927, 0.1135, 0.5901, 0.0761, 0.1929, -0.1705, 0.1867, -0.1634, 0.1775, -0.1631, 0.1816, -0.1701, 0.5415, 0.4778, 0.5455, 0.4853, 0.5355, 0.4793, 0.5957, 0.904, 0.5889, 0.9056, 0.5952, 0.8991, 1.14, 1.058, 1.136, 1.064, 1.132, 1.058, 0.6404, 0.5549, 0.6447, 0.5476, 0.65, 0.5539, 0.7802, 0.4693, 0.7776, 0.4603, 0.7882, 0.462, 0.8083, 0.3523, 0.8039, 0.3438, 0.809, 0.3423, 0.5848, -0.03027, 0.5778, -0.03534, 0.5815, -0.03881, 0.5944, 0.4364, 0.5963, 0.429, 0.6, 0.4325, 1.087, 0.9605, 1.081, 0.9655, 1.08, 0.9585, 0.9654, 0.9998, 0.9705, 0.9946, 0.9716, 1.002, 0.8754, -0.1681, 0.8489, -0.05103, 0.8428, -0.05785, 0.8679, -0.1676, 1.028, -0.1377, 1.02, 0.04578, 1.013, 0.04112, 1.021, -0.1467, 0.4026, 0.1483, 0.4121, 0.2078, 0.4013, 0.2055, 0.3917, 0.1464, 0.6038, 0.1153, 0.6934, 0.2107, 0.6839, 0.2111, 0.597, 0.1211, 0.7882, 0.462, 0.8111, 0.5122, 0.8108, 0.5125, 0.8079, 0.5298, 0.7802, 0.4693, 0.6183, 1.046, 0.7251, 1.042, 0.7333, 1.05, 0.6289, 1.053, 0.5109, -0.1133, 0.1867, -0.1634, 0.1929, -0.1705, 0.5158, -0.1196, 0.5355, 0.4793, 0.4588, 0.4324, 0.4805, 0.4401, 0.5415, 0.4778, 0.7692, -0.209, 0.872, -0.1739, 0.8679, -0.1676, 0.7672, -0.2012, 0.5952, 0.8991, 0.605, 0.8908, 0.6093, 0.8941, 0.5957, 0.904, 0.872, -0.1739, 0.9474, -0.2299, 0.9534, -0.224, 0.8754, -0.1681, 0.4049, 0.1399, 0.4484, 0.1338, 0.4163, 0.146, 0.4112, 0.1467, 0.4035, 0.1451, 0.1839, -0.07321, 0.282, 0.02431, 0.2814, 0.02452, 0.2811, 0.02477, 0.2668, 0.02161, 0.1832, -0.06197, 0.1867, -0.1634, 0.1839, -0.07321, 0.1785, -0.07253, 0.1775, -0.1631, 0.5232, -0.1144, 0.523, -0.1143, 0.5158, -0.1196, 0.5167, -0.1206, 0.5173, -0.1024, 0.4749, -0.011, 0.4638, -0.01171, 0.5109, -0.1133, 0.5455, 0.4853, 0.5453, 0.4872, 0.534, 0.4937, 0.5355, 0.4793, 0.6974, 0.1674, 0.6995, 0.1757, 0.6937, 0.1771, 0.6934, 0.1757, 0.5927, 0.1135, 0.5685, 0.0441, 0.5754, 0.03422, 0.5901, 0.0761, 0.1816, -0.1701, 0.2039, -0.1844, 0.2112, -0.1829, 0.1929, -0.1705, 1.136, 1.064, 0.967, 1.075, 0.9673, 1.069, 1.132, 1.058, 0.547, 0.9735, 0.5889, 0.9056, 0.5957, 0.904, 0.5515, 0.9755, 0.5901, 0.0761, 0.5778, -0.03534, 0.5848, -0.03027, 0.6038, 0.1153, 1.132, 1.058, 1.081, 0.9655, 1.087, 0.9605, 1.14, 1.058, 1.081, 0.9655, 0.9716, 1.002, 0.9705, 0.9946, 1.08, 0.9585, 1.148, 0.8227, 1.087, 0.9605, 1.08, 0.9585, 1.143, 0.8196, 0.5965, 0.5244, 0.5944, 0.4364, 0.6, 0.4325, 0.6007, 0.5221, 0.8039, 0.3438, 0.8052, 0.2726, 0.8143, 0.2727, 0.809, 0.3423, 0.7776, 0.4603, 0.8039, 0.3438, 0.8083, 0.3523, 0.7882, 0.462, 0.6447, 0.5476, 0.7776, 0.4603, 0.7802, 0.4693, 0.65, 0.5539, 0.6007, 0.5221, 0.6447, 0.5476, 0.6404, 0.5549, 0.6003, 0.531, 0.5167, -0.1206, 0.5158, -0.1196, 0.1929, -0.1705, 0.2112, -0.1829, 0.3482, -0.2299, 0.7006, 0.8717, 0.6688, 0.8681, 0.6591, 0.7575, 0.6544, 0.7559, 0.6139, 0.7857, 0.6017, 0.6736, 0.6003, 0.531, 0.6404, 0.5549, 0.7333, 0.8717, 0.7322, 0.8775, 0.6093, 0.8941, 0.6149, 0.8872, 0.787, 0.1854, 0.7935, 0.1939, 0.7923, 0.1994, 0.7843, 0.1973, 0.1197, 0.03645, 0.1261, 0.04737, 0.104, 0.04127, 0.1023, 0.03157, 0.2808, 0.6013, 0.1496, 0.7226, 0.1971, 0.6349, 0.7322, 0.8775, 0.6695, 0.9907, 0.6702, 0.9991, 0.7251, 1.042, 0.6183, 1.046, 0.5515, 0.9755, 0.5957, 0.904, 0.6093, 0.8941, 0.4013, 0.2055, 0.1686, 0.1063, 0.1832, -0.06197, 0.2668, 0.02161, 0.2662, 0.0213, 0.2618, 0.02131, 0.2361, 0.05263, 0.2361, 0.05271, 0.2361, 0.05278, 0.2372, 0.05517, 0.3015, 0.1027, 0.3057, 0.1049, 0.3854, 0.1401, 0.3917, 0.1464, 0.5236, 0.4591, 0.5093, 0.4533, 0.4369, 0.3315, 0.4474, 0.3308, 0.009782, 0.9788, 0.006562, 0.9867, -0.01845, 0.9825, -0.01448, 0.9753, 1.013, 0.04112, 0.9543, 0.003453, 0.9438, -0.004961, 0.9175, -0.03381, 0.9021, -0.04493, 0.8489, -0.05103, 0.8754, -0.1681, 0.9534, -0.224, 1.021, -0.1467, 0.09111, 0.642, 0.09111, 0.6612, 0.089, 0.6425, 0.1042, 0.001857, 0.1197, 0.03645, 0.1023, 0.03157, 0.6839, 0.2111, 0.5916, 0.2019, 0.5782, 0.2011, 0.5085, 0.2083, 0.4935, 0.209, 0.4121, 0.2078, 0.4026, 0.1483, 0.4836, 0.137, 0.4977, 0.1424, 0.5034, 0.143, 0.5219, 0.1409, 0.5257, 0.1389, 0.5291, 0.1306, 0.597, 0.1211, 0.006562, 0.9867, -0.05286, 1.089, -0.04989, 1.096, -0.04019, 1.105, -0.07671, 1.186, -0.1036, 1.196, -0.1118, 1.139, -0.04418, 1.025, -0.01845, 0.9825, 0.8709, 0.4192, 0.8156, 0.4812, 0.8115, 0.5027, 0.811, 0.5088, 0.8111, 0.5122, 0.7882, 0.462, 0.8083, 0.3523, -0.03235, 1.113, 0.009782, 1.161, -0.06398, 1.183, 0.8428, -0.05785, 0.8329, -0.0886, 0.8273, -0.09465, 0.7709, -0.1103, 0.7611, -0.1105, 0.7495, -0.108, 0.7672, -0.2012, 0.8679, -0.1676, 0.9039, 0.8562, 0.8914, 0.7254, 0.8933, 0.7158, 0.9559, 0.8521, 0.1791, 0.9698, 0.2, 1.006, 0.105, 1.001, 0.1143, 0.9948, 0.2648, 0.8691, 0.2396, 0.8914, 0.2443, 0.8694, 0.2261, 0.9024, 0.1774, 0.9384, 0.1688, 0.9469, 0.1677, 0.9484, 0.1689, 0.9547, 0.1744, 0.9625, 0.1207, 0.9834, 0.1815, 0.8681, 0.2331, 0.8693, 0.2396, 0.8914, 0.2261, 0.9024, 0.2331, 0.8693, 0.2443, 0.8694, 0.7955, 0.1996, 0.7923, 0.1994, 0.7935, 0.1939, 0.2, 1.006, 0.2045, 1.013, 0.09863, 1.008, 0.105, 1.001, -0.3265, 1.202, -0.3287, 1.172, -0.331, 1.158, -0.3706, 1.059, -0.3455, 1.045, -0.2863, 1.045, -0.2789, 1.047, -0.2792, 1.181, -0.3706, 1.059, -0.3693, 1.052, -0.3515, 1.042, -0.3455, 1.045, 0.8856, 0.2591, 0.7955, 0.1996, 0.7935, 0.1939, 0.787, 0.1854, 0.7154, 0.1415, 0.7169, 0.004376, 0.7628, 0.009419, 0.8493, 0.1412, 1.103, 0.2025, 0.9171, 0.267, 0.9098, 0.2662, 0.8987, 0.2646, 0.8963, 0.2641, 0.8599, 0.1457, 1.095, 0.1757, 0.06007, 1.185, 0.05055, 1.192, 0.05907, 1.15, 1.464, 0.278, 1.466, 0.2798, 1.467, 0.2947, 1.465, 0.3054, 1.467, 0.49, 1.466, 0.4888, 1.472, 0.3972, 1.473, 0.4009, 1.463, 0.9654, 1.464, 0.9756, 1.454, 0.9967, 1.452, 0.9884, 1.459, 0.2776, 1.465, 0.2836, 1.485, 0.3015, 1.487, 0.3026, 1.46, 0.3517, 1.455, 0.302, 0.0781, 1.033, 0.07383, 1.003, 0.0781, 0.9862, 0.5754, 0.03422, 0.5685, 0.0441, 0.5562, 0.008827, 0.5737, 0.02952, 0.5737, 0.02952, 0.5562, 0.008827, 0.5173, -0.1024, 0.523, -0.1143, 0.5737, 0.02952, 0.5748, 0.03087, 0.5754, 0.03211, 0.5756, 0.03293, 0.5757, 0.0336, 0.5754, 0.03422, 1.464, 0.8271, 1.462, 0.8556, 1.457, 0.8265, 0.5374, 0.002787, 0.5469, 0.001603, 0.5502, 0.002456, 0.5562, 0.008827, 0.5685, 0.0441, 0.5531, 0.05697, 0.5511, 0.05763, 0.5429, 0.05894, 0.5354, 0.03659, 0.5389, 0.03607, 0.5518, 0.03357, 0.553, 0.03262, 0.5487, 0.01406, 0.5474, 0.01203, 0.5457, 0.009153, 0.5439, 0.00734, 0.0462, 0.6002, 0.04532, 0.599, 0.04409, 0.5889, 0.04368, 0.5046, 0.06859, 0.7279, 0.0462, 0.6002, 0.04532, 0.599, 0.05715, 0.5305, 0.0699, 0.5765, 1.489, 0.3041, 1.49, 0.3046, 1.489, 0.3061, -0.2029, 0.4399, -0.1522, 0.5528, -0.1479, 0.5631, -0.1339, 0.6041, -0.1199, 0.7029, -0.1571, 0.7183, -0.1856, 0.6658, -0.187, 0.6637, -0.1873, 0.6621, -0.1903, 0.6534, -0.2242, 0.5752, -0.23, 0.5629, -0.2423, 0.5404, -0.2561, 0.5757, -0.2423, 0.5404, -0.23, 0.5629, -0.2242, 0.5752, -0.1903, 0.6534, -0.1873, 0.6621, -0.187, 0.6637, -0.1902, 0.659, -0.2139, 0.6317, -0.2242, 0.6219, -0.2458, 0.6052, -0.2561, 0.5757, -0.2458, 0.6052, -0.2626, 0.5922, -0.123, 1.096, -0.1381, 1.084, -0.1393, 1.074, -0.1412, 1.064, -0.123, 1.042, 0.04532, 0.599, 0.04409, 0.5889, 0.05546, 0.5233, 0.05715, 0.5305, 0.07339, 0.993, 0.07383, 1.003, 0.05338, 1.081, 0.05164, 1.076, 1.46, 0.2728, 1.459, 0.2858, 1.46, 0.2726, 1.45, 0.3842, 1.459, 0.5189, 1.46, 0.5199, 1.466, 0.4888, 1.462, 0.5604, 1.445, 0.6756, 1.417, 0.6393, 1.41, 0.5588, 1.446, 0.4322, 1.447, 0.422, 0.5396, 0.9587, 0.5371, 0.9575, 0.527, 0.9545, 0.5396, 0.8647, 1.256, -6.548e-05, 1.255, -0.0005755, 1.25, -0.002416, 1.267, -0.1013, 1.305, -0.1323, -0.143, 0.8819, -0.1459, 0.8851, -0.1586, 0.8357, -0.1492, 0.8579, 1.259, 0.002012, 1.256, -6.548e-05, 1.305, -0.1323, 1.309, -0.1306, 0.5291, 0.1306, 0.5295, 0.1283, 0.5322, 0.1257, 0.5335, 0.1219, 0.5927, 0.1135, 0.597, 0.1211, 1.155, 0.6928, 1.162, 0.6947, 1.124, 0.7285, 1.122, 0.7231, -0.23, 0.9866, -0.2275, 0.982, -0.1452, 0.9792, -0.1436, 0.9837, 1.291, 0.7727, 1.293, 0.7563, 1.294, 0.8154, 1.292, 0.8138, 1.104, 0.5599, 1.089, 0.4625, 1.087, 0.4501, 1.077, 0.409, 1.073, 0.3991, 1.052, 0.3504, 1.061, 0.3387, 1.172, 0.5362, 1.307, 0.01328, 1.297, -0.002282, 1.293, -0.0006992, 1.282, 0.01442, 1.259, 0.002012, 1.309, -0.1306, 1.312, -0.006557, 1.368, 0.771, 1.337, 0.7933, 1.337, 0.7923, 1.339, 0.7877, 1.343, 0.7801, 1.363, 0.7581, 1.366, 0.7546, 1.368, 0.7528, 1.339, 0.6684, 1.338, 0.6743, 1.338, 0.6747, 1.338, 0.6701, 1.3, 0.7141, 1.293, 0.7563, 1.293, 0.7225, 0.409, 0.1064, 0.4166, 0.1083, 0.4194, 0.1086, 0.4049, 0.1399, 0.395, 0.1367, -0.23, 0.9866, -0.2348, 0.9947, -0.249, 0.9872, 1.25, 1.08, 1.249, 1.043, 1.254, 1.054, 1.416, 0.1133, 1.413, 0.1138, 1.416, 0.09633, 1.418, 0.1042, 1.162, 0.6947, 1.218, 0.7092, 1.21, 0.7338, 1.132, 0.8111, 1.109, 0.788, 1.124, 0.7285, 0.07684, 0.9166, 0.07616, 0.9155, 0.07532, 0.9147, 0.07683, 0.9126, 0.07814, 0.9148, 1.052, 0.3504, 1.05, 0.3441, 1.06, 0.3318, 1.061, 0.3387, 1.105, 0.5672, 1.128, 0.6849, 1.155, 0.6928, 1.122, 0.7231, 0.9959, 0.651, 0.9905, 0.607, -0.2275, 0.982, -0.2138, 0.9563, -0.2042, 0.9446, -0.1692, 0.9103, -0.1648, 0.9056, -0.1452, 0.9792, 0.07532, 0.9147, 0.07421, 0.9132, 0.07645, 0.9118, 0.07683, 0.9126, 0.9517, 0.8759, 0.9526, 0.8754, 0.9519, 0.8763, 0.08021, 0.1553, 0.08006, 0.1662, 0.09231, 0.3109, 0.0918, 0.321, 0.08548, 0.3593, 0.07665, 0.3898, 0.07564, 0.391, 0.07019, 0.3958, 0.03089, 0.414, 0.01795, 0.4177, -0.07091, 0.4041, -0.1109, 0.411, -0.1212, 0.4095, -0.2184, 0.3694, -0.2809, 0.356, -0.282, 0.3524, -0.2919, 0.3396, -0.3379, 0.3208, -0.3448, 0.3151, -0.4639, 0.07714, -0.4652, 0.06917, -0.4635, 0.04311, -0.4611, 0.03175, -0.4538, 0.006873, -0.4609, -0.000786, -0.4867, -0.0714, -0.4885, -0.09613, -0.4812, -0.1403, -0.476, -0.1479, -0.3552, -0.2274, -0.345, -0.2299, -0.2345, -0.2182, -0.2255, -0.2127, -0.2156, -0.1992, -0.2066, -0.1879, -0.2005, -0.1807, -0.005092, -0.1041, 0.002627, -0.09822, 0.08892, 0.02719, 0.09231, 0.03984, 0.4194, 0.1086, 0.4231, 0.1092, 0.4351, 0.1101, 0.4495, 0.124, 0.4546, 0.1266, 0.4606, 0.1285, 0.4484, 0.1338, 0.4049, 0.1399, 1.458, 1.029, 1.457, 1.031, 1.456, 1.03, 1.456, 1.028, 1.341, 0.6588, 1.339, 0.6684, 1.338, 0.6701, 1.338, 0.6624, 1.338, 0.6624, 1.338, 0.6701, 1.336, 0.6719, 1.336, 0.669, 1.336, 0.6669, 1.335, 0.6658, 1.335, 0.6658, 1.336, 0.6669, 1.336, 0.669, 1.336, 0.6719, 1.3, 0.7141, 1.301, 0.7075, 1.304, 0.702, 1.304, 0.702, 1.301, 0.7075, 1.302, 0.7045, 1.302, 0.7045, 1.301, 0.7075, 1.3, 0.7141, 1.293, 0.7225, 1.292, 0.7157, 1.236, 0.8246, 1.238, 0.8196, 1.244, 0.8406, 1.244, 0.8476, 1.42, 0.1121, 1.424, 0.1113, 1.453, 0.1961, 1.453, 0.2053, 1.2, 0.008587, 1.205, -0.03942, 1.256, 0.06036, 1.295, 0.008835, 1.282, 0.01442, 1.293, -0.0006992, 0.5372, 0.09592, 0.5509, 0.09261, 0.5534, 0.09054, 0.5429, 0.05894, 0.5511, 0.05763, 0.5531, 0.05697, 0.5685, 0.0441, 0.5927, 0.1135, 0.5335, 0.1219, 0.5336, 0.121, 0.5339, 0.1176, 1.298, 0.008805, 1.295, 0.008835, 1.293, -0.0006992, 1.297, -0.002282, 1.297, -0.002282, 1.293, -0.0006992, 1.285, -0.06557, 1.289, -0.06497, 1.249, 1.043, 1.249, 1.032, 1.255, 1.047, 1.254, 1.054, 1.406, 0.1169, 1.406, 0.1168, 1.41, 0.1353, 1.41, 0.1378, 1.302, 0.7045, 1.318, 0.6355, 1.319, 0.6261, 1.332, 0.4803, 1.332, 0.4783, 1.351, 0.4961, 1.338, 0.6624, 1.335, 0.6658, 1.334, 0.6645, 1.327, 0.6567, 1.325, 0.6583, 1.304, 0.702, 1.304, 0.702, 1.325, 0.6583, 1.327, 0.6567, 1.334, 0.6645, 1.335, 0.6658, 1.338, 0.6624, 1.351, 0.4961, 1.379, 0.5214, 1.377, 0.5373, 1.366, 0.5204, 1.364, 0.5251, 1.341, 0.6588, 1.341, 0.6588, 1.364, 0.5251, 1.366, 0.5204, 1.377, 0.5373, 1.368, 0.6275, 1.2, 0.01589, 1.2, 0.008587, 1.256, 0.06036, 1.265, 0.07603, 1.194, 0.06999, 1.192, 0.07247, 1.19, 0.07429, 1.176, -0.007133, 1.181, -0.001395, 1.416, 0.1133, 1.42, 0.1121, 1.453, 0.2053, 1.455, 0.2277, 1.445, 0.2404, 1.443, 0.2355, 1.424, 0.1856, 1.423, 0.183, 1.422, 0.1785, 1.422, 0.1766, 1.412, 0.1421, 0.3338, 0.08862, 0.3521, 0.09405, 0.395, 0.1367, 0.3931, 0.1424, 0.3854, 0.1401, 0.9781, 0.3181, 0.982, 0.3259, 0.9725, 0.3546, 1.424, 0.1113, 1.455, 0.09791, 1.453, 0.1961, 1.2, 0.01589, 1.201, 0.06263, 1.194, 0.06999, 1.181, -0.001395, -0.1455, 1.078, -0.1412, 1.064, -0.1393, 1.074, -0.1383, 1.084, 1.218, 0.7092, 1.221, 0.71, 1.222, 0.7102, 1.216, 0.7292, 1.21, 0.7338, -0.4028, 0.8764, -0.4056, 0.8757, -0.4493, 0.8399, -0.4507, 0.8368, -0.4554, 0.8049, -0.305, 0.7481, -0.3052, 0.7497, -0.3001, 0.8059, -0.2986, 0.8088, -0.2709, 0.8401, -0.2681, 0.8397, -0.2408, 0.813, -0.2436, 0.819, -0.2448, 0.8204, -0.2518, 0.8256, -0.3223, 0.8628, -0.3256, 0.8644, 1.249, 1.032, 1.248, 0.9419, 1.247, 0.9351, 1.265, 0.8226, 1.271, 0.8196, 1.269, 0.842, 1.271, 0.9903, 1.255, 1.047, 1.104, 0.5599, 1.105, 0.5672, 0.9905, 0.607, 0.9899, 0.5991, 1.455, 0.09791, 1.457, 0.0963, 1.455, 0.2026, 1.453, 0.1961, 0.3521, 0.09405, 0.409, 0.1064, 0.395, 0.1367, 0.08444, 0.9243, 0.07684, 0.9166, 0.07814, 0.9148, 0.08486, 0.9235, -0.1809, 0.702, -0.1696, 0.7216, -0.1625, 0.7368, -0.1516, 0.7663, -0.1514, 0.7724, -0.1645, 0.7886, -0.1664, 0.7916, -0.189, 0.7042, -0.1492, 0.8579, -0.1396, 0.8781, -0.143, 0.8819, 1.41, -0.05629, 1.408, -0.05648, 1.407, -0.121, 1.41, -0.1105, 1.457, 0.1128, 1.406, 0.1209, 1.4, 0.09945, 1.41, 0.06937, 1.284, 0.1074, 1.281, 0.1034, 1.285, 0.09759, 1.29, 0.09879, 1.412, 0.1421, 1.422, 0.1766, 1.422, 0.1785, 1.423, 0.183, 1.424, 0.1856, 1.443, 0.2355, 1.445, 0.2404, 1.437, 0.25, 1.428, 0.2486, 1.411, 0.1462, 1.256, 0.06036, 1.205, -0.03942, 1.205, -0.04674, 1.208, -0.05042, 1.211, -0.05583, 1.243, -0.1377, 1.285, -0.06557, 1.293, -0.0006992, 1.282, 0.01442, 1.295, 0.008835, 1.299, 0.04149, 1.267, 0.07042, 0.4645, 0.8647, 0.4949, 0.8731, 0.527, 0.949, 0.527, 1.0, 0.4806, 1.066, 0.4789, 1.066, 0.4504, 1.001, 0.4789, 1.066, 0.4806, 1.066, 0.527, 1.0, 0.527, 1.095, 0.5011, 1.116, 1.279, 0.1783, 1.237, 0.2338, 1.217, 0.2307, 1.223, 0.2001, 1.284, 0.1074, 1.304, 0.1283, 1.304, 0.1283, 1.284, 0.1074, 1.29, 0.09879, 1.308, 0.09234, 1.316, 0.106, 1.281, 0.1034, 1.265, 0.07603, 1.265, 0.07617, 1.285, 0.09759, 0.2668, 0.02161, 0.2811, 0.02477, 0.2752, 0.03002, 0.6836, 1.107, 0.6876, 1.115, 0.6532, 1.089, 0.6519, 1.083, -0.185, 0.8329, -0.1821, 0.8295, -0.1808, 0.8308, -0.1838, 0.8344, 1.41, 0.1353, 1.406, 0.1168, 1.412, 0.1137, 1.413, 0.1138, 0.3854, 0.1401, 0.3057, 0.1049, 0.3015, 0.1027, 0.2372, 0.05517, 0.2361, 0.05278, 0.2361, 0.05271, 0.2361, 0.05263, 0.2618, 0.02131, 0.2662, 0.0213, 0.2668, 0.02161, 0.2752, 0.03002, 0.2741, 0.03055, 0.2724, 0.03232, 0.2716, 0.03534, 0.271, 0.03764, 0.2768, 0.06374, 0.2796, 0.06583, 0.2911, 0.07123, 0.2976, 0.07401, 0.3338, 0.08862, 1.024, 0.7429, 1.022, 0.7415, 1.031, 0.6866, 1.034, 0.6886, 1.058, 0.7678, 1.048, 0.7611, 1.024, 0.7429, 1.034, 0.6886, 1.135, 0.5057, 1.183, 0.7626, 1.423, -0.06143, 1.422, -0.03157, 1.417, -0.07612, 1.304, 0.1283, 1.307, 0.1305, 1.294, 0.1562, 1.288, 0.1651, 1.282, 0.174, 1.279, 0.1783, 1.279, 0.1783, 1.282, 0.174, 1.288, 0.1651, 1.294, 0.1562, 1.254, 0.236, 1.25, 0.2359, 0.6997, 1.071, 0.7011, 1.075, 0.7022, 1.075, 0.689, 1.089, 0.6876, 1.084, 1.412, 0.1421, 1.41, 0.1353, 1.413, 0.1138, 1.416, 0.1133, 1.368, 0.7528, 1.366, 0.7546, 1.363, 0.7581, 1.343, 0.7801, 1.339, 0.7877, 1.337, 0.7923, 1.336, 0.7853, 1.336, 0.6887, 1.302, 0.8055, 1.3, 0.8104, 1.294, 0.8154, 1.293, 0.7563, 1.3, 0.7141, 1.336, 0.6719, 1.338, 0.6701, 1.338, 0.6747, 1.338, 0.6743, 1.339, 0.6684, 1.367, 0.6353, -0.1492, 0.8579, -0.1586, 0.8357, -0.1696, 0.7933, -0.1676, 0.7922, -0.1664, 0.7916, 0.4035, 0.1451, 0.3931, 0.1424, 0.395, 0.1367, 0.4049, 0.1399, 1.378, 0.3662, 1.376, 0.3663, 1.375, 0.3642, 1.378, 0.3434, 1.42, -0.03114, 1.41, -0.05629, 1.408, -0.05648, 1.39, 0.03204, 1.384, 0.003656, 1.383, -0.003962, 1.319, -0.1147, 1.333, -0.1662, 1.384, -0.1744, 1.413, -0.08377, 1.404, 0.1059, 1.406, 0.1168, 1.406, 0.1169, 0.4035, 0.1451, 0.4112, 0.1467, 0.4163, 0.146, 0.4484, 0.1338, 0.4684, 0.131, 0.4836, 0.137, 0.4026, 0.1483, 0.085, 0.5368, 0.07488, 0.5288, 0.07653, 0.4819, 0.07962, 0.5178, 0.08131, 0.5253, 0.08452, 0.5281, 0.08452, 0.5281, 0.08131, 0.5253, 0.07962, 0.5178, 0.07653, 0.4819, 0.07846, 0.4273, 0.09092, 0.4177, 0.08192, 0.4634, 0.08132, 0.4712, 0.4484, 0.1338, 0.4606, 0.1285, 0.4684, 0.131, 1.243, 0.6383, 1.225, 0.7002, 1.222, 0.7103, 1.217, 0.7274, 1.214, 0.7334, 1.189, 0.7619, 1.232, 0.563, 0.6876, 1.053, 0.6839, 1.055, 0.6835, 1.056, 0.6394, 1.057, 0.6383, 1.054, 1.183, 0.7692, 1.148, 0.8124, 1.144, 0.8169, 1.14, 0.8172, 1.073, 0.7779, 1.068, 0.7746, -0.1855, 0.8334, -0.1981, 0.8433, -0.2025, 0.8446, -0.1881, 0.8275, -0.1851, 0.8328, -0.185, 0.8329, -0.1855, 0.8334, -0.1851, 0.8328, 0.7022, 1.075, 0.7039, 1.077, 0.7133, 1.069, 0.7121, 1.109, 0.6922, 1.094, 0.689, 1.089, 1.237, 0.2338, 1.235, 0.2352, 1.234, 0.2354, 1.215, 0.2322, 1.217, 0.2307, 1.181, -0.01205, 1.179, -0.01154, 1.175, -0.008716, 1.175, -0.008175, 1.167, 0.004107, 1.128, 0.02881, 1.117, 0.02182, 1.185, -0.03238, 0.9519, 0.8763, 0.9526, 0.8754, 0.9592, 0.8717, 0.9592, 0.8899, 1.46, 0.1114, 1.457, 0.1127, 1.459, 0.1089, 1.265, 0.07603, 1.256, 0.06036, 1.267, 0.07042, 1.265, 0.07617, 1.225, 0.7002, 1.243, 0.6383, 1.246, 0.6325, 1.248, 0.6328, 1.243, 0.6383, 1.246, 0.6325, 1.256, 0.6957, 1.252, 0.6988, 1.148, 0.8124, 1.144, 0.8168, 1.144, 0.8169, 1.41, -0.1105, 1.422, -0.07157, 1.423, -0.06143, 1.422, -0.03157, 1.42, -0.03114, 1.41, -0.05629, 1.42, -0.03114, 1.422, -0.03157, 1.431, 0.03389, 1.429, 0.03616, 1.179, -0.01154, 1.181, -0.01205, 1.185, -0.01601, 1.205, -0.04674, 1.205, -0.03942, 1.2, 0.008587, 1.18, -0.01011, 0.3854, 0.1401, 0.3931, 0.1424, 0.3917, 0.1464, -0.3687, 0.9265, -0.3748, 0.92, -0.2893, 0.9481, -0.2882, 0.9529, -0.2134, 0.7497, -0.2383, 0.7229, -0.2239, 0.7174, -0.2025, 0.8446, -0.2031, 0.8447, -0.2553, 0.8222, -0.2609, 0.8165, -0.3029, 0.7519, -0.305, 0.7481, -0.2383, 0.7229, -0.2134, 0.7497, -0.1881, 0.8275, -0.3748, 0.92, -0.4011, 0.8932, -0.4069, 0.885, -0.4554, 0.8049, -0.305, 0.7481, -0.3029, 0.7519, -0.2609, 0.8165, -0.2553, 0.8222, -0.2031, 0.8447, -0.2025, 0.8446, -0.2893, 0.9481, 1.337, 0.7923, 1.337, 0.7937, 1.294, 0.8253, 1.294, 0.8154, 1.3, 0.8104, 1.302, 0.8055, 1.336, 0.6887, 1.336, 0.7853, 1.292, 0.8138, 1.294, 0.8154, 1.294, 0.8253, 1.292, 0.8265, 1.244, -0.1425, 1.243, -0.1377, 1.234, -0.1515, 1.238, -0.1538, 0.9725, 0.3546, 0.982, 0.3259, 0.9894, 0.3034, 1.021, 0.2919, 1.03, 0.3021, 1.048, 0.323, 1.049, 0.3257, 1.05, 0.3441, 0.9746, 0.4444, 0.9654, 0.3999, 0.9799, 0.3069, 0.9894, 0.3034, 0.982, 0.3259, 0.9781, 0.3181, 1.021, 0.2919, 1.029, 0.2892, 1.03, 0.3021, 1.243, -0.1377, 1.211, -0.05583, 1.208, -0.05042, 1.205, -0.04674, 1.213, -0.1355, 1.234, -0.1515, 0.09145, 0.4177, 0.09145, 0.4288, 0.09092, 0.4283, -0.2768, 1.187, -0.3148, 1.202, -0.326, 1.202, -0.3265, 1.202, -0.2792, 1.181, 0.5172, 0.6509, 0.5266, 0.6631, 0.5221, 0.7059, 0.5106, 0.7132, 0.5266, 0.6631, 0.5453, 0.6894, 0.547, 0.6896, 0.5221, 0.7059, 0.2742, 0.5732, 0.2785, 0.5654, 0.4836, 0.7294, 0.475, 0.7341, 0.8933, 0.7158, 0.8999, 0.7069, 0.9654, 0.8505, 0.9559, 0.8521, 0.65, 0.5539, 0.7107, 0.8717, 0.7006, 0.8717, 0.6404, 0.5549, 0.8694, 0.5494, 0.8696, 0.6271, 0.8408, 0.7666, 0.8845, 0.8609, 0.8209, 0.8628, 0.8079, 0.5298, 0.8108, 0.5125, 0.8523, 0.766, 0.8914, 0.7254, 0.9039, 0.8562, 0.8876, 0.8598, 0.8523, 0.766, 0.8876, 0.8598, 0.8845, 0.8609, 0.8408, 0.7666, 0.5633, 0.8374, 0.5815, 0.869, 0.572, 0.8673, 0.5566, 0.844, 0.6591, 0.7575, 0.6688, 0.8681, 0.5815, 0.869, 0.5633, 0.8374, -0.2615, 1.052, -0.2427, 1.039, -0.2021, 1.047, -0.1577, 1.067, -0.15, 1.152, -0.2281, 1.113, -0.2386, 1.112, -0.2675, 1.15, 0.4935, 0.209, 0.5085, 0.2083, 0.4546, 0.272, 0.4402, 0.2719, 0.5085, 0.2083, 0.5782, 0.2011, 0.6469, 0.2725, 0.4546, 0.272, 0.104, 0.04127, 0.1261, 0.04737, 0.1624, 0.09976, 0.1686, 0.1063, 0.4013, 0.2055, 0.4121, 0.2078, 0.4935, 0.209, 0.4402, 0.2719, 0.2873, 0.2708, 0.1472, 0.1896, 0.1472, 0.1896, 0.2873, 0.2708, 0.2704, 0.2708, 0.144, 0.1976, 1.103, 0.1733, 1.11, 0.1997, 1.103, 0.2025, 1.095, 0.1757, 0.7375, 1.084, 0.7333, 1.083, 0.7371, 1.079, 0.7469, 1.082, 0.7375, 1.084, 0.7371, 1.079, 0.7381, 1.078, -0.4896, -0.01676, -0.4867, -0.0714, -0.4609, -0.000786, 0.4423, 0.8734, 0.3369, 0.8713, 0.3685, 0.8647, 0.4445, 0.8662, 0.08847, 0.785, 0.09199, 0.7795, 0.09199, 0.7878, 0.9605, 0.9032, 0.9517, 0.9043, 0.9517, 0.8992, 0.9605, 0.8899, 0.09863, 1.008, 0.2045, 1.013, 0.2074, 1.019, 0.2131, 1.023, 0.2166, 1.023, 0.2543, 1.088, 0.2621, 1.093, 0.2648, 1.093, 0.2581, 1.102, 0.2394, 1.108, 0.1166, 1.055, 0.7862, 0.9529, 0.9146, 0.8717, 0.915, 0.879, 0.798, 0.9511, 0.798, 0.9511, 0.9183, 0.963, 0.9184, 0.9704, 0.787, 0.9574, 0.4423, 0.8734, 0.4401, 1.006, 0.3101, 1.024, 0.2812, 0.8849, 0.3369, 0.8713, 0.3007, 1.027, 0.272, 0.8879, 0.2812, 0.8849, 0.3101, 1.024, -0.1369, 0.583, -0.1339, 0.6041, -0.1479, 0.5631, -0.1522, 0.5528, -0.2029, 0.4399, -0.1999, 0.4321, -0.1874, 0.446, -0.1683, 0.4844, 1.439, 0.7392, 1.439, 0.7552, 1.432, 0.7616, 1.439, 0.7392, 1.432, 0.7616, 1.429, 0.7638, 1.44, 0.7304, -0.05018, 0.8085, -0.04365, 0.9501, -0.04624, 0.9484, -0.05267, 0.809, -0.05018, 0.8085, -0.01519, 0.7834, 0.01341, 0.7888, 0.0016, 0.9748, -0.04365, 0.9501, 0.01659, 0.788, 0.004367, 0.9753, 0.0016, 0.9748, 0.01341, 0.7888, 0.04332, 0.8595, 0.03776, 0.9699, 0.03531, 0.9705, 0.04098, 0.8546, 1.428, 0.9819, 1.428, 1.091, 1.426, 1.09, 1.426, 0.9793, -0.123, 1.042, -0.1216, 1.039, -0.1216, 1.097, -0.123, 1.096, -0.1838, 0.6255, -0.1698, 0.6813, -0.1673, 0.6923, -0.2372, 0.6085, -0.2411, 0.5944, -0.2153, 0.5887, -0.1838, 0.6255, -0.2153, 0.5887, -0.2116, 0.5869, -0.1846, 0.6185, -0.1846, 0.6185, -0.2116, 0.5869, -0.1847, 0.5624, -0.1846, 0.6185, -0.1847, 0.5624, -0.1815, 0.5584, -0.1817, 0.6246, -0.4795, 0.8122, -0.4818, 0.8059, -0.4896, 0.7641, -0.4895, 0.7595, -0.4838, 0.7053, -0.4818, 0.7011, -0.4253, 0.6398, -0.4217, 0.6367, -0.363, 0.5973, -0.3596, 0.5961, -0.3072, 0.5938, -0.2985, 0.5934, -0.2626, 0.5922, -0.2518, 0.5918, -0.2494, 0.5931, -0.2226, 0.6334, -0.2221, 0.634, -0.2025, 0.6624, -0.2027, 0.6662, -0.2115, 0.6886, -0.221, 0.7138, -0.2239, 0.7174, -0.2383, 0.7229, -0.274, 0.691, -0.2767, 0.6903, -0.3695, 0.7057, -0.373, 0.7074, -0.4546, 0.7727, -0.4563, 0.7762, -0.4554, 0.8049, -0.4767, 0.8129, -0.4791, 0.8126, 1.329, 1.136, 1.327, 1.137, 1.323, 0.8636, 1.325, 0.8619, -0.1807, 0.4451, -0.179, 0.4462, -0.1586, 0.4763, -0.1583, 0.4782, -0.1667, 0.5296, -0.1677, 0.5318, -0.1815, 0.5584, -0.1847, 0.5624, -0.2116, 0.5869, -0.2153, 0.5887, -0.2411, 0.5944, -0.2431, 0.5939, -0.2561, 0.5757, -0.2423, 0.5404, -0.2029, 0.4399, 1.489, 0.3061, 1.49, 0.7118, 1.488, 0.7133, 1.488, 0.31, 1.459, 0.605, 1.46, 0.5921, 1.46, 0.7395, 1.458, 0.7406, -0.2372, 0.6085, -0.2402, 0.6046, -0.2431, 0.5939, -0.2411, 0.5944, 1.449, 1.192, 1.449, 1.032, 1.45, 1.031, 1.45, 1.188, 1.462, 0.8556, 1.462, 0.8707, 1.455, 0.8269, 1.457, 0.8265, 0.3944, 1.145, 0.3915, 1.14, 0.3886, 1.085, 0.3912, 1.084, 1.148, 1.055, 1.193, 0.9751, 1.192, 0.9882, 1.192, 1.023, 1.19, 1.103, 1.156, 1.074, -0.1664, 0.7916, -0.1676, 0.7922, -0.1696, 0.7933, -0.1926, 0.7041, -0.189, 0.7042, -0.1118, 0.853, -0.1153, 0.8564, -0.1534, 0.6899, -0.1494, 0.687, 1.263, -0.1088, 1.267, -0.1956, 1.272, -0.1992, 1.269, -0.118, 0.9204, 0.9961, 0.9184, 0.8978, 0.9216, 0.8946, 0.9237, 0.9974, 1.247, 0.8623, 1.247, 1.117, 1.244, 1.118, 1.244, 0.8476, 1.192, 1.023, 1.193, 1.033, 1.199, 0.963, 1.199, 0.9626, 1.195, 1.106, 1.19, 1.103, 1.178, -0.01403, 1.185, -0.07839, 1.189, -0.1176, 1.213, -0.1355, 1.205, -0.04674, 1.185, -0.01601, 1.181, -0.01205, 1.179, -0.01154, -0.2072, 0.7568, -0.2134, 0.7497, -0.2239, 0.7174, -0.221, 0.7138, -0.3931, 0.914, -0.4587, 0.8536, -0.4767, 0.8174, -0.4767, 0.8129, -0.4554, 0.8049, -0.4069, 0.885, -0.4011, 0.8932, -0.3748, 0.92, 1.137, 0.3583, 1.132, 0.3552, 1.156, 0.2848, 1.161, 0.2861, 1.137, 0.3583, 1.161, 0.2861, 1.251, 0.3172, 1.247, 0.4447, 1.196, 0.4159, 1.252, 0.4491, 1.247, 0.4447, 1.251, 0.3172, 1.256, 0.32, -0.4289, 1.08, -0.4238, 1.078, -0.428, 1.146, -0.4327, 1.144, 1.064, 0.3311, 1.06, 0.3318, 1.075, 0.2728, 1.079, 0.2726, 1.374, -0.2204, 1.374, -0.2266, 1.374, -0.2263, 1.376, -0.2213, 0.2693, 1.082, 0.2759, 1.076, 0.3627, 1.051, 0.3607, 1.125, 0.3427, 1.152, 0.3322, 1.171, 0.3237, 1.189, 0.3098, 1.188, 0.2739, 1.188, -0.2389, 0.8223, -0.2433, 0.8205, -0.2436, 0.819, -0.2408, 0.813, -0.2433, 0.8205, -0.2448, 0.8204, -0.2436, 0.819, -0.2433, 0.8205, -0.2409, 0.826, -0.2518, 0.8256, -0.2448, 0.8204, -0.2102, 0.9824, -0.2121, 0.9853, -0.3256, 0.8644, -0.3223, 0.8628, 1.459, 0.1089, 1.457, 0.106, 1.458, -0.1732, 1.46, -0.1718, 1.41, -0.1105, 1.407, -0.121, 1.406, -0.2058, 1.409, -0.2041, 1.235, 0.5512, 1.231, 0.5456, 1.276, 0.3861, 1.28, 0.3884, 1.139, 0.4957, 1.134, 0.4961, 1.158, 0.3602, 1.162, 0.3604, 1.376, 0.3663, 1.378, 0.3662, 1.381, 0.3682, 1.397, 0.3938, 1.398, 0.3994, 1.402, 0.4406, 1.403, 0.4646, 1.404, 0.6216, 1.403, 0.6833, 1.401, 0.6945, 1.39, 0.7328, 1.348, 0.7595, 1.358, 0.4205, 1.355, 0.4285, 1.358, 0.4205, 1.348, 0.7595, 1.346, 0.7603, 1.407, 0.619, 1.41, 0.6106, 1.41, 0.7192, 1.407, 0.7218, 0.5831, 1.083, 0.5859, 1.087, 0.5859, 1.174, 0.5832, 1.172, 0.6367, 1.141, 0.6369, 1.144, 0.6354, 1.144, 1.209, -0.122, 1.21, -0.1079, 1.198, -0.1342, 1.202, -0.1371, 1.154, -0.03604, 1.15, -0.03302, 1.121, -0.07584, 1.125, -0.07914])
me_cylinder_032.materials.append(mat_darkstone)
me_cylinder_032.use_remesh_preserve_volume = False
me_cylinder_032.use_remesh_preserve_attributes = False
me_cylinder_032.use_mirror_vertex_groups = False
me_cylinder_032.update()

# ---- objects
ob_cylinder_032 = bpy.data.objects.new('Cylinder.032', me_cylinder_032)

# ---- transforms, parenting, visibility, modifiers, constraints
ob_cylinder_032.location = (0.0, 0.0, 0.0)
ob_cylinder_032.lineart.crease_threshold = 0.0

# ---- collection membership
col_collection.objects.link(ob_cylinder_032)

# ---- scene / render settings (as saved in the file)
scene.frame_start = 1; scene.frame_end = 250; scene.frame_set(1)
scene.render.engine = 'BLENDER_EEVEE_NEXT'
scene.render.fps = 30
scene.cycles.use_denoising = False
scene.cycles.samples = 128
scene.cycles.sampling_pattern = 'TABULATED_SOBOL'
scene.cycles.use_adaptive_sampling = False
scene.cycles.use_light_tree = False
scene.view_settings.view_transform = 'Filmic'
bpy.context.view_layer.update()

# ---- added for rendering (the .blend has no active camera and no usable light): camera, sun
cam_auto = bpy.data.cameras.new('AutoCamera')
cam_auto.lens = 50.0
cam_auto.sensor_width = 36.0
cam_auto.clip_end = 1246.19
ob_auto_camera = bpy.data.objects.new('AutoCamera', cam_auto)
scene.collection.objects.link(ob_auto_camera)
ob_auto_camera.location = (67.7231, -85.7644, 79.2889)
ob_auto_camera.rotation_euler = (1.09748, -7.21219e-08, 0.694738)
scene.camera = ob_auto_camera
light_auto_sun = bpy.data.lights.new('AutoSun', 'SUN')
light_auto_sun.energy = 3.0
light_auto_sun.angle = 0.0523599
ob_auto_sun = bpy.data.objects.new('AutoSun', light_auto_sun)
scene.collection.objects.link(ob_auto_sun)
ob_auto_sun.rotation_euler = (0.872665, 0.174533, 0.523599)
bpy.context.view_layer.update()
